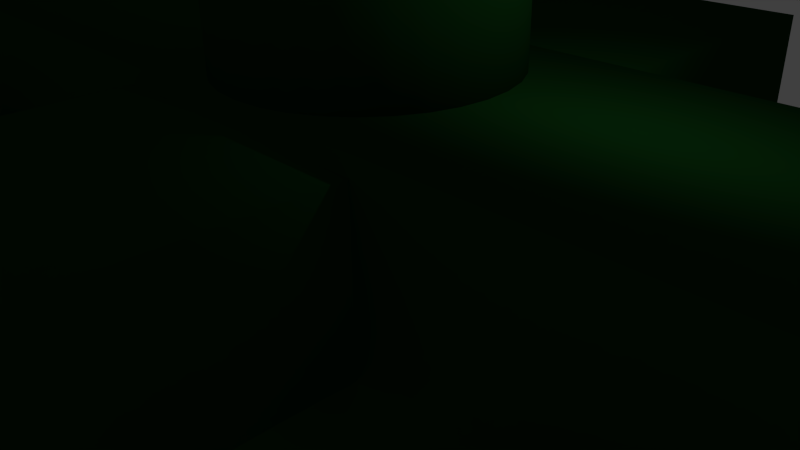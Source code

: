 # Source: buggy2.blend  (saved by Blender 2.73.0; exported with 4.5.12 LTS)
import bpy
from mathutils import Matrix  # noqa: F401  (used for matrix-valued properties, if any)

bpy.ops.wm.read_factory_settings(use_empty=True)
scene = bpy.context.scene
scene.name = 'Scene'

# ---- collections
col_collection_1 = bpy.data.collections.new('Collection 1'); scene.collection.children.link(col_collection_1)

# ---- materials (node trees are filled in below, after node groups)
mat_material_001 = bpy.data.materials.new('Material.001')
mat_material_001.alpha_threshold = 0.0
mat_material_001.use_transparent_shadow = False
mat_material_001.diffuse_color = (0.005622, 0.05222, 0.007671, 1.0)
mat_material_001.roughness = 0.5
mat_material_003 = bpy.data.materials.new('Material.003')
mat_material_003.alpha_threshold = 0.0
mat_material_003.use_transparent_shadow = False
mat_material_003.diffuse_color = (0.01467, 0.01467, 0.01467, 1.0)
mat_material_003.roughness = 0.5

# ---- material node trees

# ---- world
world_world = bpy.data.worlds.new('World'); scene.world = world_world
world_world.color = (0.05088, 0.05088, 0.05088)
world_world.use_sun_shadow = False
world_world.sun_shadow_jitter_overblur = 0.0
world_world.cycles.sampling_method = 'MANUAL'
world_world.cycles.sample_map_resolution = 256

# ---- cameras
cam_camera = bpy.data.cameras.new('Camera')
cam_camera.clip_end = 100.0
cam_camera.lens = 35.0
cam_camera.sensor_width = 32.0
cam_camera.sensor_height = 18.0
cam_camera.ortho_scale = 7.314
cam_camera.dof.focus_distance = 0.0
cam_camera.dof.aperture_fstop = 128.0

# ---- lights
light_lamp = bpy.data.lights.new('Lamp', 'POINT')
light_lamp.transmission_factor = 0.0
light_lamp.cutoff_distance = 30.0
light_lamp.energy = 100.0
light_lamp.shadow_buffer_clip_start = 1.001
light_lamp.shadow_soft_size = 0.1
light_lamp.shadow_maximum_resolution = 0.006
light_lamp.use_absolute_resolution = True
light_lamp.cycles.use_multiple_importance_sampling = False

# ---- meshes
me_cylinder_001 = bpy.data.meshes.new('Cylinder.001')
me_cylinder_001.from_pydata([(2.602, 1.0, 3.174), (2.602, 1.0, 5.174), (2.798, 0.9808, 3.174), (2.798, 0.9808, 5.174), (2.985, 0.9239, 3.174), (2.985, 0.9239, 5.174), (3.158, 0.8315, 3.174), (3.158, 0.8315, 5.174), (3.31, 0.7071, 3.174), (3.31, 0.7071, 5.174), (3.434, 0.5556, 3.174), (3.434, 0.5556, 5.174), (3.526, 0.3827, 3.174), (3.526, 0.3827, 5.174), (3.583, 0.1951, 3.174), (3.583, 0.1951, 5.174), (3.583, -0.1951, 3.174), (3.583, -0.1951, 5.174), (3.526, -0.3827, 3.174), (3.526, -0.3827, 5.174), (3.434, -0.5556, 3.174), (3.434, -0.5556, 5.174), (3.31, -0.7071, 3.174), (3.31, -0.7071, 5.174), (3.158, -0.8315, 3.174), (3.158, -0.8315, 5.174), (2.985, -0.9239, 3.174), (2.985, -0.9239, 5.174), (2.798, -0.9808, 3.174), (2.798, -0.9808, 5.174), (2.602, -1.0, 3.174), (2.602, -1.0, 5.174), (2.407, -0.9808, 3.174), (2.407, -0.9808, 5.174), (2.22, -0.9239, 3.174), (2.22, -0.9239, 5.174), (2.047, -0.8315, 3.174), (2.047, -0.8315, 5.174), (1.895, -0.7071, 3.174), (1.895, -0.7071, 5.174), (1.771, -0.5556, 3.174), (1.771, -0.5556, 5.174), (1.679, -0.3827, 3.174), (1.679, -0.3827, 5.174), (1.622, -0.1951, 3.174), (1.622, -0.1951, 5.174), (1.622, 0.1951, 3.174), (1.622, 0.1951, 5.174), (1.679, 0.3827, 3.174), (1.679, 0.3827, 5.174), (1.771, 0.5556, 3.174), (1.771, 0.5556, 5.174), (1.895, 0.7071, 3.174), (1.895, 0.7071, 5.174), (2.047, 0.8315, 3.174), (2.047, 0.8315, 5.174), (2.22, 0.9239, 3.174), (2.22, 0.9239, 5.174), (2.407, 0.9808, 3.174), (2.407, 0.9808, 5.174), (2.602, -1.0, 3.174), (2.602, -1.0, 5.174), (2.798, -0.9808, 3.174), (2.798, -0.9808, 5.174), (2.985, -0.9239, 3.174), (2.985, -0.9239, 5.174), (3.158, -0.8315, 3.174), (3.158, -0.8315, 5.174), (3.31, -0.7071, 3.174), (3.31, -0.7071, 5.174), (3.434, -0.5556, 3.174), (3.434, -0.5556, 5.174), (3.526, -0.3827, 3.174), (3.526, -0.3827, 5.174), (3.583, -0.1951, 3.174), (3.583, -0.1951, 5.174), (3.602, 0.0, 3.174), (3.602, 0.0, 5.174), (3.583, 0.1951, 3.174), (3.583, 0.1951, 5.174), (3.526, 0.3827, 3.174), (3.526, 0.3827, 5.174), (3.434, 0.5556, 3.174), (3.434, 0.5556, 5.174), (3.31, 0.7071, 3.174), (3.31, 0.7071, 5.174), (3.158, 0.8315, 3.174), (3.158, 0.8315, 5.174), (2.985, 0.9239, 3.174), (2.985, 0.9239, 5.174), (2.798, 0.9808, 3.174), (2.798, 0.9808, 5.174), (2.602, 1.0, 3.174), (2.602, 1.0, 5.174), (2.407, 0.9808, 3.174), (2.407, 0.9808, 5.174), (2.22, 0.9239, 3.174), (2.22, 0.9239, 5.174), (2.047, 0.8315, 3.174), (2.047, 0.8315, 5.174), (1.895, 0.7071, 3.174), (1.895, 0.7071, 5.174), (1.771, 0.5556, 3.174), (1.771, 0.5556, 5.174), (1.679, 0.3827, 3.174), (1.679, 0.3827, 5.174), (1.622, 0.1951, 3.174), (1.622, 0.1951, 5.174), (1.602, 0.0, 3.174), (1.602, 0.0, 5.174), (1.622, -0.1951, 3.174), (1.622, -0.1951, 5.174), (1.679, -0.3827, 3.174), (1.679, -0.3827, 5.174), (1.771, -0.5556, 3.174), (1.771, -0.5556, 5.174), (1.895, -0.7071, 3.174), (1.895, -0.7071, 5.174), (2.047, -0.8315, 3.174), (2.047, -0.8315, 5.174), (2.22, -0.9239, 3.174), (2.22, -0.9239, 5.174), (2.407, -0.9808, 3.174), (2.407, -0.9808, 5.174), (2.603, 1.0, -3.174), (2.603, 1.0, -5.174), (2.798, 0.9808, -3.174), (2.798, 0.9808, -5.174), (2.985, 0.9239, -3.174), (2.985, 0.9239, -5.174), (3.158, 0.8315, -3.174), (3.158, 0.8315, -5.174), (3.31, 0.7071, -3.174), (3.31, 0.7071, -5.174), (3.434, 0.5556, -3.174), (3.434, 0.5556, -5.174), (3.526, 0.3827, -3.174), (3.526, 0.3827, -5.174), (3.583, 0.1951, -3.174), (3.583, 0.1951, -5.174), (3.583, -0.1951, -3.174), (3.583, -0.1951, -5.174), (3.526, -0.3827, -3.174), (3.526, -0.3827, -5.174), (3.434, -0.5556, -3.174), (3.434, -0.5556, -5.174), (3.31, -0.7071, -3.174), (3.31, -0.7071, -5.174), (3.158, -0.8315, -3.174), (3.158, -0.8315, -5.174), (2.985, -0.9239, -3.174), (2.985, -0.9239, -5.174), (2.798, -0.9808, -3.174), (2.798, -0.9808, -5.174), (2.602, -1.0, -3.174), (2.602, -1.0, -5.174), (2.407, -0.9808, -3.174), (2.407, -0.9808, -5.174), (2.22, -0.9239, -3.174), (2.22, -0.9239, -5.174), (2.047, -0.8315, -3.174), (2.047, -0.8315, -5.174), (1.895, -0.7071, -3.174), (1.895, -0.7071, -5.174), (1.771, -0.5556, -3.174), (1.771, -0.5556, -5.174), (1.679, -0.3827, -3.174), (1.679, -0.3827, -5.174), (1.622, -0.1951, -3.174), (1.622, -0.1951, -5.174), (1.622, 0.1951, -3.174), (1.622, 0.1951, -5.174), (1.679, 0.3827, -3.174), (1.679, 0.3827, -5.174), (1.771, 0.5556, -3.174), (1.771, 0.5556, -5.174), (1.895, 0.7071, -3.174), (1.895, 0.7071, -5.174), (2.047, 0.8315, -3.174), (2.047, 0.8315, -5.174), (2.22, 0.9239, -3.174), (2.22, 0.9239, -5.174), (2.407, 0.9808, -3.174), (2.407, 0.9808, -5.174), (2.603, -1.0, -3.174), (2.603, -1.0, -5.174), (2.798, -0.9808, -3.174), (2.798, -0.9808, -5.174), (2.985, -0.9239, -3.174), (2.985, -0.9239, -5.174), (3.158, -0.8315, -3.174), (3.158, -0.8315, -5.174), (3.31, -0.7071, -3.174), (3.31, -0.7071, -5.174), (3.434, -0.5556, -3.174), (3.434, -0.5556, -5.174), (3.526, -0.3827, -3.174), (3.526, -0.3827, -5.174), (3.583, -0.1951, -3.174), (3.583, -0.1951, -5.174), (3.603, -1.37e-08, -3.174), (3.603, -1.049e-07, -5.174), (3.583, 0.1951, -3.174), (3.583, 0.1951, -5.174), (3.526, 0.3827, -3.174), (3.526, 0.3827, -5.174), (3.434, 0.5556, -3.174), (3.434, 0.5556, -5.174), (3.31, 0.7071, -3.174), (3.31, 0.7071, -5.174), (3.158, 0.8315, -3.174), (3.158, 0.8315, -5.174), (2.985, 0.9239, -3.174), (2.985, 0.9239, -5.174), (2.798, 0.9808, -3.174), (2.798, 0.9808, -5.174), (2.602, 1.0, -3.174), (2.602, 1.0, -5.174), (2.407, 0.9808, -3.174), (2.407, 0.9808, -5.174), (2.22, 0.9239, -3.174), (2.22, 0.9239, -5.174), (2.047, 0.8315, -3.174), (2.047, 0.8315, -5.174), (1.895, 0.7071, -3.174), (1.895, 0.7071, -5.174), (1.771, 0.5556, -3.174), (1.771, 0.5556, -5.174), (1.679, 0.3827, -3.174), (1.679, 0.3827, -5.174), (1.622, 0.1951, -3.174), (1.622, 0.1951, -5.174), (1.603, 4.591e-08, -3.174), (1.603, -4.53e-08, -5.174), (1.622, -0.1951, -3.174), (1.622, -0.1951, -5.174), (1.679, -0.3827, -3.174), (1.679, -0.3827, -5.174), (1.771, -0.5556, -3.174), (1.771, -0.5556, -5.174), (1.895, -0.7071, -3.174), (1.895, -0.7071, -5.174), (2.047, -0.8315, -3.174), (2.047, -0.8315, -5.174), (2.22, -0.9239, -3.174), (2.22, -0.9239, -5.174), (2.407, -0.9808, -3.174), (2.407, -0.9808, -5.174), (-2.602, 1.0, -3.174), (-2.602, 1.0, -5.174), (-2.798, 0.9808, -3.174), (-2.798, 0.9808, -5.174), (-2.985, 0.9239, -3.174), (-2.985, 0.9239, -5.174), (-3.158, 0.8315, -3.174), (-3.158, 0.8315, -5.174), (-3.31, 0.7071, -3.174), (-3.31, 0.7071, -5.174), (-3.434, 0.5556, -3.174), (-3.434, 0.5556, -5.174), (-3.526, 0.3827, -3.174), (-3.526, 0.3827, -5.174), (-3.583, 0.1951, -3.174), (-3.583, 0.1951, -5.174), (-3.583, -0.1951, -3.174), (-3.583, -0.1951, -5.174), (-3.526, -0.3827, -3.174), (-3.526, -0.3827, -5.174), (-3.434, -0.5556, -3.174), (-3.434, -0.5556, -5.174), (-3.31, -0.7071, -3.174), (-3.31, -0.7071, -5.174), (-3.158, -0.8315, -3.174), (-3.158, -0.8315, -5.174), (-2.985, -0.9239, -3.174), (-2.985, -0.9239, -5.174), (-2.798, -0.9808, -3.174), (-2.798, -0.9808, -5.174), (-2.602, -1.0, -3.174), (-2.602, -1.0, -5.174), (-2.407, -0.9808, -3.174), (-2.407, -0.9808, -5.174), (-2.22, -0.9239, -3.174), (-2.22, -0.9239, -5.174), (-2.047, -0.8315, -3.174), (-2.047, -0.8315, -5.174), (-1.895, -0.7071, -3.174), (-1.895, -0.7071, -5.174), (-1.771, -0.5556, -3.174), (-1.771, -0.5556, -5.174), (-1.679, -0.3827, -3.174), (-1.679, -0.3827, -5.174), (-1.622, -0.1951, -3.174), (-1.622, -0.1951, -5.174), (-1.622, 0.1951, -3.174), (-1.622, 0.1951, -5.174), (-1.679, 0.3827, -3.174), (-1.679, 0.3827, -5.174), (-1.771, 0.5556, -3.174), (-1.771, 0.5556, -5.174), (-1.895, 0.7071, -3.174), (-1.895, 0.7071, -5.174), (-2.047, 0.8315, -3.174), (-2.047, 0.8315, -5.174), (-2.22, 0.9239, -3.174), (-2.22, 0.9239, -5.174), (-2.407, 0.9808, -3.174), (-2.407, 0.9808, -5.174), (-2.602, -1.0, -3.174), (-2.602, -1.0, -5.174), (-2.798, -0.9808, -3.174), (-2.798, -0.9808, -5.174), (-2.985, -0.9239, -3.174), (-2.985, -0.9239, -5.174), (-3.158, -0.8315, -3.174), (-3.158, -0.8315, -5.174), (-3.31, -0.7071, -3.174), (-3.31, -0.7071, -5.174), (-3.434, -0.5556, -3.174), (-3.434, -0.5556, -5.174), (-3.526, -0.3827, -3.174), (-3.526, -0.3827, -5.174), (-3.583, -0.1951, -3.174), (-3.583, -0.1951, -5.174), (-3.602, -1.627e-07, -3.174), (-3.602, -2.539e-07, -5.174), (-3.583, 0.1951, -3.174), (-3.583, 0.1951, -5.174), (-3.526, 0.3827, -3.174), (-3.526, 0.3827, -5.174), (-3.434, 0.5556, -3.174), (-3.434, 0.5556, -5.174), (-3.31, 0.7071, -3.174), (-3.31, 0.7071, -5.174), (-3.158, 0.8315, -3.174), (-3.158, 0.8315, -5.174), (-2.985, 0.9239, -3.174), (-2.985, 0.9239, -5.174), (-2.798, 0.9808, -3.174), (-2.798, 0.9808, -5.174), (-2.602, 1.0, -3.174), (-2.602, 1.0, -5.174), (-2.407, 0.9808, -3.174), (-2.407, 0.9808, -5.174), (-2.22, 0.9239, -3.174), (-2.22, 0.9239, -5.174), (-2.047, 0.8315, -3.174), (-2.047, 0.8315, -5.174), (-1.895, 0.7071, -3.174), (-1.895, 0.7071, -5.174), (-1.771, 0.5556, -3.174), (-1.771, 0.5556, -5.174), (-1.679, 0.3827, -3.174), (-1.679, 0.3827, -5.174), (-1.622, 0.1951, -3.174), (-1.622, 0.1951, -5.174), (-1.602, -1.031e-07, -3.174), (-1.602, -1.943e-07, -5.174), (-1.622, -0.1951, -3.174), (-1.622, -0.1951, -5.174), (-1.679, -0.3827, -3.174), (-1.679, -0.3827, -5.174), (-1.771, -0.5556, -3.174), (-1.771, -0.5556, -5.174), (-1.895, -0.7071, -3.174), (-1.895, -0.7071, -5.174), (-2.047, -0.8315, -3.174), (-2.047, -0.8315, -5.174), (-2.22, -0.9239, -3.174), (-2.22, -0.9239, -5.174), (-2.407, -0.9808, -3.174), (-2.407, -0.9808, -5.174), (-2.602, 1.0, 3.174), (-2.602, 1.0, 5.174), (-2.798, 0.9808, 3.174), (-2.798, 0.9808, 5.174), (-2.985, 0.9239, 3.174), (-2.985, 0.9239, 5.174), (-3.158, 0.8315, 3.174), (-3.158, 0.8315, 5.174), (-3.31, 0.7071, 3.174), (-3.31, 0.7071, 5.174), (-3.434, 0.5556, 3.174), (-3.434, 0.5556, 5.174), (-3.526, 0.3827, 3.174), (-3.526, 0.3827, 5.174), (-3.583, 0.1951, 3.174), (-3.583, 0.1951, 5.174), (-3.583, -0.1951, 3.174), (-3.583, -0.1951, 5.174), (-3.526, -0.3827, 3.174), (-3.526, -0.3827, 5.174), (-3.434, -0.5556, 3.174), (-3.434, -0.5556, 5.174), (-3.31, -0.7071, 3.174), (-3.31, -0.7071, 5.174), (-3.158, -0.8315, 3.174), (-3.158, -0.8315, 5.174), (-2.985, -0.9239, 3.174), (-2.985, -0.9239, 5.174), (-2.798, -0.9808, 3.174), (-2.798, -0.9808, 5.174), (-2.602, -1.0, 3.174), (-2.602, -1.0, 5.174), (-2.407, -0.9808, 3.174), (-2.407, -0.9808, 5.174), (-2.22, -0.9239, 3.174), (-2.22, -0.9239, 5.174), (-2.047, -0.8315, 3.174), (-2.047, -0.8315, 5.174), (-1.895, -0.7071, 3.174), (-1.895, -0.7071, 5.174), (-1.771, -0.5556, 3.174), (-1.771, -0.5556, 5.174), (-1.679, -0.3827, 3.174), (-1.679, -0.3827, 5.174), (-1.622, -0.1951, 3.174), (-1.622, -0.1951, 5.174), (-1.622, 0.1951, 3.174), (-1.622, 0.1951, 5.174), (-1.679, 0.3827, 3.174), (-1.679, 0.3827, 5.174), (-1.771, 0.5556, 3.174), (-1.771, 0.5556, 5.174), (-1.895, 0.7071, 3.174), (-1.895, 0.7071, 5.174), (-2.047, 0.8315, 3.174), (-2.047, 0.8315, 5.174), (-2.22, 0.9239, 3.174), (-2.22, 0.9239, 5.174), (-2.407, 0.9808, 3.174), (-2.407, 0.9808, 5.174), (-2.602, -1.0, 3.174), (-2.602, -1.0, 5.174), (-2.798, -0.9808, 3.174), (-2.798, -0.9808, 5.174), (-2.985, -0.9239, 3.174), (-2.985, -0.9239, 5.174), (-3.158, -0.8315, 3.174), (-3.158, -0.8315, 5.174), (-3.31, -0.7071, 3.174), (-3.31, -0.7071, 5.174), (-3.434, -0.5556, 3.174), (-3.434, -0.5556, 5.174), (-3.526, -0.3827, 3.174), (-3.526, -0.3827, 5.174), (-3.583, -0.1951, 3.174), (-3.583, -0.1951, 5.174), (-3.602, 9.454e-16, 3.174), (-3.602, 4.498e-15, 5.174), (-3.583, 0.1951, 3.174), (-3.583, 0.1951, 5.174), (-3.526, 0.3827, 3.174), (-3.526, 0.3827, 5.174), (-3.434, 0.5556, 3.174), (-3.434, 0.5556, 5.174), (-3.31, 0.7071, 3.174), (-3.31, 0.7071, 5.174), (-3.158, 0.8315, 3.174), (-3.158, 0.8315, 5.174), (-2.985, 0.9239, 3.174), (-2.985, 0.9239, 5.174), (-2.798, 0.9808, 3.174), (-2.798, 0.9808, 5.174), (-2.602, 1.0, 3.174), (-2.602, 1.0, 5.174), (-2.407, 0.9808, 3.174), (-2.407, 0.9808, 5.174), (-2.22, 0.9239, 3.174), (-2.22, 0.9239, 5.174), (-2.047, 0.8315, 3.174), (-2.047, 0.8315, 5.174), (-1.895, 0.7071, 3.174), (-1.895, 0.7071, 5.174), (-1.771, 0.5556, 3.174), (-1.771, 0.5556, 5.174), (-1.679, 0.3827, 3.174), (-1.679, 0.3827, 5.174), (-1.622, 0.1951, 3.174), (-1.622, 0.1951, 5.174), (-1.602, 3.551e-15, 3.174), (-1.602, 7.104e-15, 5.174), (-1.622, -0.1951, 3.174), (-1.622, -0.1951, 5.174), (-1.679, -0.3827, 3.174), (-1.679, -0.3827, 5.174), (-1.771, -0.5556, 3.174), (-1.771, -0.5556, 5.174), (-1.895, -0.7071, 3.174), (-1.895, -0.7071, 5.174), (-2.047, -0.8315, 3.174), (-2.047, -0.8315, 5.174), (-2.22, -0.9239, 3.174), (-2.22, -0.9239, 5.174), (-2.407, -0.9808, 3.174), (-2.407, -0.9808, 5.174), (-0.7781, 0.4314, 6.027), (-0.7781, 0.4314, -6.027), (0.7781, 0.4314, -6.027), (0.7781, 0.4314, 6.027), (-0.7781, 1.307, 6.027), (-0.7781, 1.307, -6.027), (0.7781, 1.307, -6.027), (0.7781, 1.307, 6.027), (-2.924, -0.5879, 1.757), (-2.924, -0.5879, -1.757), (2.924, -0.5879, -1.757), (2.924, -0.5879, 1.757), (-2.924, 1.402, 1.757), (-2.924, 1.402, -1.757), (2.924, 1.402, -1.757), (2.924, 1.402, 1.757), (1.719e-07, 1.008, -1.645), (1.282e-07, 2.474, -1.645), (0.1431, 1.008, -1.614), (0.1431, 2.474, -1.614), (0.2806, 1.008, -1.52), (0.2806, 2.474, -1.52), (0.4074, 1.008, -1.368), (0.4074, 2.474, -1.368), (0.5185, 1.008, -1.163), (0.5185, 2.474, -1.163), (0.6097, 1.008, -0.9141), (0.6097, 2.474, -0.9141), (0.6775, 1.008, -0.6296), (0.6775, 2.474, -0.6296), (0.7192, 1.008, -0.321), (0.7192, 2.474, -0.321), (0.7333, 1.008, 1.694e-07), (0.7333, 2.474, 1.236e-07), (0.7192, 1.008, 0.321), (0.7192, 2.474, 0.321), (0.6775, 1.008, 0.6296), (0.6775, 2.474, 0.6296), (0.6097, 1.008, 0.9141), (0.6097, 2.474, 0.9141), (0.5185, 1.008, 1.163), (0.5185, 2.474, 1.163), (0.4074, 1.008, 1.368), (0.4074, 2.474, 1.368), (0.2806, 1.008, 1.52), (0.2806, 2.474, 1.52), (0.1431, 1.008, 1.614), (0.1431, 2.474, 1.614), (-6.705e-08, 1.008, 1.645), (-1.108e-07, 2.474, 1.645), (-0.1431, 1.008, 1.614), (-0.1431, 2.474, 1.614), (-0.2806, 1.008, 1.52), (-0.2806, 2.474, 1.52), (-0.4074, 1.008, 1.368), (-0.4074, 2.474, 1.368), (-0.5185, 1.008, 1.163), (-0.5185, 2.474, 1.163), (-0.6097, 1.008, 0.9141), (-0.6097, 2.474, 0.9141), (-0.6775, 1.008, 0.6296), (-0.6775, 2.474, 0.6296), (-0.7192, 1.008, 0.321), (-0.7192, 2.474, 0.321), (-0.7333, 1.008, -1.148e-06), (-0.7333, 2.474, -1.194e-06), (-0.7192, 1.008, -0.321), (-0.7192, 2.474, -0.321), (-0.6775, 1.008, -0.6296), (-0.6775, 2.474, -0.6296), (-0.6097, 1.008, -0.9141), (-0.6097, 2.474, -0.9141), (-0.5185, 1.008, -1.163), (-0.5185, 2.474, -1.163), (-0.4074, 1.008, -1.368), (-0.4074, 2.474, -1.368), (-0.2806, 1.008, -1.52), (-0.2806, 2.474, -1.52), (-0.1431, 1.008, -1.614), (-0.1431, 2.474, -1.614)], [], [(0, 1, 3, 2), (2, 3, 5, 4), (4, 5, 7, 6), (6, 7, 9, 8), (8, 9, 11, 10), (10, 11, 13, 12), (12, 13, 15, 14), (14, 15, 77, 76), (76, 77, 17, 16), (16, 17, 19, 18), (18, 19, 21, 20), (20, 21, 23, 22), (22, 23, 25, 24), (24, 25, 27, 26), (26, 27, 29, 28), (28, 29, 31, 30), (30, 31, 33, 32), (32, 33, 35, 34), (34, 35, 37, 36), (36, 37, 39, 38), (38, 39, 41, 40), (40, 41, 43, 42), (42, 43, 45, 44), (44, 45, 109, 108), (108, 109, 47, 46), (46, 47, 49, 48), (48, 49, 51, 50), (50, 51, 53, 52), (52, 53, 55, 54), (54, 55, 57, 56), (3, 1, 59, 57, 55, 53, 51, 49, 47, 109, 45, 43, 41, 39, 37, 35, 33, 31, 29, 27, 25, 23, 21, 19, 17, 77, 15, 13, 11, 9, 7, 5), (58, 59, 1, 0), (56, 57, 59, 58), (0, 2, 4, 6, 8, 10, 12, 14, 76, 16, 18, 20, 22, 24, 26, 28, 30, 32, 34, 36, 38, 40, 42, 44, 108, 46, 48, 50, 52, 54, 56, 58), (60, 62, 63, 61), (62, 64, 65, 63), (64, 66, 67, 65), (66, 68, 69, 67), (68, 70, 71, 69), (70, 72, 73, 71), (72, 74, 75, 73), (74, 76, 77, 75), (76, 78, 79, 77), (78, 80, 81, 79), (80, 82, 83, 81), (82, 84, 85, 83), (84, 86, 87, 85), (86, 88, 89, 87), (88, 90, 91, 89), (90, 92, 93, 91), (92, 94, 95, 93), (94, 96, 97, 95), (96, 98, 99, 97), (98, 100, 101, 99), (100, 102, 103, 101), (102, 104, 105, 103), (104, 106, 107, 105), (106, 108, 109, 107), (108, 110, 111, 109), (110, 112, 113, 111), (112, 114, 115, 113), (114, 116, 117, 115), (116, 118, 119, 117), (118, 120, 121, 119), (63, 65, 67, 69, 71, 73, 75, 77, 79, 81, 83, 85, 87, 89, 91, 93, 95, 97, 99, 101, 103, 105, 107, 109, 111, 113, 115, 117, 119, 121, 123, 61), (122, 60, 61, 123), (120, 122, 123, 121), (60, 122, 120, 118, 116, 114, 112, 110, 108, 106, 104, 102, 100, 98, 96, 94, 92, 90, 88, 86, 84, 82, 80, 78, 76, 74, 72, 70, 68, 66, 64, 62), (124, 126, 127, 125), (126, 128, 129, 127), (128, 130, 131, 129), (130, 132, 133, 131), (132, 134, 135, 133), (134, 136, 137, 135), (136, 138, 139, 137), (138, 200, 201, 139), (200, 140, 141, 201), (140, 142, 143, 141), (142, 144, 145, 143), (144, 146, 147, 145), (146, 148, 149, 147), (148, 150, 151, 149), (150, 152, 153, 151), (152, 154, 155, 153), (154, 156, 157, 155), (156, 158, 159, 157), (158, 160, 161, 159), (160, 162, 163, 161), (162, 164, 165, 163), (164, 166, 167, 165), (166, 168, 169, 167), (168, 232, 233, 169), (232, 170, 171, 233), (170, 172, 173, 171), (172, 174, 175, 173), (174, 176, 177, 175), (176, 178, 179, 177), (178, 180, 181, 179), (127, 129, 131, 133, 135, 137, 139, 201, 141, 143, 145, 147, 149, 151, 153, 155, 157, 159, 161, 163, 165, 167, 169, 233, 171, 173, 175, 177, 179, 181, 183, 125), (182, 124, 125, 183), (180, 182, 183, 181), (124, 182, 180, 178, 176, 174, 172, 170, 232, 168, 166, 164, 162, 160, 158, 156, 154, 152, 150, 148, 146, 144, 142, 140, 200, 138, 136, 134, 132, 130, 128, 126), (184, 185, 187, 186), (186, 187, 189, 188), (188, 189, 191, 190), (190, 191, 193, 192), (192, 193, 195, 194), (194, 195, 197, 196), (196, 197, 199, 198), (198, 199, 201, 200), (200, 201, 203, 202), (202, 203, 205, 204), (204, 205, 207, 206), (206, 207, 209, 208), (208, 209, 211, 210), (210, 211, 213, 212), (212, 213, 215, 214), (214, 215, 217, 216), (216, 217, 219, 218), (218, 219, 221, 220), (220, 221, 223, 222), (222, 223, 225, 224), (224, 225, 227, 226), (226, 227, 229, 228), (228, 229, 231, 230), (230, 231, 233, 232), (232, 233, 235, 234), (234, 235, 237, 236), (236, 237, 239, 238), (238, 239, 241, 240), (240, 241, 243, 242), (242, 243, 245, 244), (187, 185, 247, 245, 243, 241, 239, 237, 235, 233, 231, 229, 227, 225, 223, 221, 219, 217, 215, 213, 211, 209, 207, 205, 203, 201, 199, 197, 195, 193, 191, 189), (246, 247, 185, 184), (244, 245, 247, 246), (184, 186, 188, 190, 192, 194, 196, 198, 200, 202, 204, 206, 208, 210, 212, 214, 216, 218, 220, 222, 224, 226, 228, 230, 232, 234, 236, 238, 240, 242, 244, 246), (248, 249, 251, 250), (250, 251, 253, 252), (252, 253, 255, 254), (254, 255, 257, 256), (256, 257, 259, 258), (258, 259, 261, 260), (260, 261, 263, 262), (262, 263, 325, 324), (324, 325, 265, 264), (264, 265, 267, 266), (266, 267, 269, 268), (268, 269, 271, 270), (270, 271, 273, 272), (272, 273, 275, 274), (274, 275, 277, 276), (276, 277, 279, 278), (278, 279, 281, 280), (280, 281, 283, 282), (282, 283, 285, 284), (284, 285, 287, 286), (286, 287, 289, 288), (288, 289, 291, 290), (290, 291, 293, 292), (292, 293, 357, 356), (356, 357, 295, 294), (294, 295, 297, 296), (296, 297, 299, 298), (298, 299, 301, 300), (300, 301, 303, 302), (302, 303, 305, 304), (251, 249, 307, 305, 303, 301, 299, 297, 295, 357, 293, 291, 289, 287, 285, 283, 281, 279, 277, 275, 273, 271, 269, 267, 265, 325, 263, 261, 259, 257, 255, 253), (306, 307, 249, 248), (304, 305, 307, 306), (248, 250, 252, 254, 256, 258, 260, 262, 324, 264, 266, 268, 270, 272, 274, 276, 278, 280, 282, 284, 286, 288, 290, 292, 356, 294, 296, 298, 300, 302, 304, 306), (308, 310, 311, 309), (310, 312, 313, 311), (312, 314, 315, 313), (314, 316, 317, 315), (316, 318, 319, 317), (318, 320, 321, 319), (320, 322, 323, 321), (322, 324, 325, 323), (324, 326, 327, 325), (326, 328, 329, 327), (328, 330, 331, 329), (330, 332, 333, 331), (332, 334, 335, 333), (334, 336, 337, 335), (336, 338, 339, 337), (338, 340, 341, 339), (340, 342, 343, 341), (342, 344, 345, 343), (344, 346, 347, 345), (346, 348, 349, 347), (348, 350, 351, 349), (350, 352, 353, 351), (352, 354, 355, 353), (354, 356, 357, 355), (356, 358, 359, 357), (358, 360, 361, 359), (360, 362, 363, 361), (362, 364, 365, 363), (364, 366, 367, 365), (366, 368, 369, 367), (311, 313, 315, 317, 319, 321, 323, 325, 327, 329, 331, 333, 335, 337, 339, 341, 343, 345, 347, 349, 351, 353, 355, 357, 359, 361, 363, 365, 367, 369, 371, 309), (370, 308, 309, 371), (368, 370, 371, 369), (308, 370, 368, 366, 364, 362, 360, 358, 356, 354, 352, 350, 348, 346, 344, 342, 340, 338, 336, 334, 332, 330, 328, 326, 324, 322, 320, 318, 316, 314, 312, 310), (372, 374, 375, 373), (374, 376, 377, 375), (376, 378, 379, 377), (378, 380, 381, 379), (380, 382, 383, 381), (382, 384, 385, 383), (384, 386, 387, 385), (386, 448, 449, 387), (448, 388, 389, 449), (388, 390, 391, 389), (390, 392, 393, 391), (392, 394, 395, 393), (394, 396, 397, 395), (396, 398, 399, 397), (398, 400, 401, 399), (400, 402, 403, 401), (402, 404, 405, 403), (404, 406, 407, 405), (406, 408, 409, 407), (408, 410, 411, 409), (410, 412, 413, 411), (412, 414, 415, 413), (414, 416, 417, 415), (416, 480, 481, 417), (480, 418, 419, 481), (418, 420, 421, 419), (420, 422, 423, 421), (422, 424, 425, 423), (424, 426, 427, 425), (426, 428, 429, 427), (375, 377, 379, 381, 383, 385, 387, 449, 389, 391, 393, 395, 397, 399, 401, 403, 405, 407, 409, 411, 413, 415, 417, 481, 419, 421, 423, 425, 427, 429, 431, 373), (430, 372, 373, 431), (428, 430, 431, 429), (372, 430, 428, 426, 424, 422, 420, 418, 480, 416, 414, 412, 410, 408, 406, 404, 402, 400, 398, 396, 394, 392, 390, 388, 448, 386, 384, 382, 380, 378, 376, 374), (432, 433, 435, 434), (434, 435, 437, 436), (436, 437, 439, 438), (438, 439, 441, 440), (440, 441, 443, 442), (442, 443, 445, 444), (444, 445, 447, 446), (446, 447, 449, 448), (448, 449, 451, 450), (450, 451, 453, 452), (452, 453, 455, 454), (454, 455, 457, 456), (456, 457, 459, 458), (458, 459, 461, 460), (460, 461, 463, 462), (462, 463, 465, 464), (464, 465, 467, 466), (466, 467, 469, 468), (468, 469, 471, 470), (470, 471, 473, 472), (472, 473, 475, 474), (474, 475, 477, 476), (476, 477, 479, 478), (478, 479, 481, 480), (480, 481, 483, 482), (482, 483, 485, 484), (484, 485, 487, 486), (486, 487, 489, 488), (488, 489, 491, 490), (490, 491, 493, 492), (435, 433, 495, 493, 491, 489, 487, 485, 483, 481, 479, 477, 475, 473, 471, 469, 467, 465, 463, 461, 459, 457, 455, 453, 451, 449, 447, 445, 443, 441, 439, 437), (494, 495, 433, 432), (492, 493, 495, 494), (432, 434, 436, 438, 440, 442, 444, 446, 448, 450, 452, 454, 456, 458, 460, 462, 464, 466, 468, 470, 472, 474, 476, 478, 480, 482, 484, 486, 488, 490, 492, 494), (500, 501, 497, 496), (501, 502, 498, 497), (502, 503, 499, 498), (503, 500, 496, 499), (496, 497, 498, 499), (503, 502, 501, 500), (508, 509, 505, 504), (509, 510, 506, 505), (510, 511, 507, 506), (511, 508, 504, 507), (504, 505, 506, 507), (511, 510, 509, 508), (512, 513, 515, 514), (514, 515, 517, 516), (516, 517, 519, 518), (518, 519, 521, 520), (520, 521, 523, 522), (522, 523, 525, 524), (524, 525, 527, 526), (526, 527, 529, 528), (528, 529, 531, 530), (530, 531, 533, 532), (532, 533, 535, 534), (534, 535, 537, 536), (536, 537, 539, 538), (538, 539, 541, 540), (540, 541, 543, 542), (542, 543, 545, 544), (544, 545, 547, 546), (546, 547, 549, 548), (548, 549, 551, 550), (550, 551, 553, 552), (552, 553, 555, 554), (554, 555, 557, 556), (556, 557, 559, 558), (558, 559, 561, 560), (560, 561, 563, 562), (562, 563, 565, 564), (564, 565, 567, 566), (566, 567, 569, 568), (568, 569, 571, 570), (570, 571, 573, 572), (515, 513, 575, 573, 571, 569, 567, 565, 563, 561, 559, 557, 555, 553, 551, 549, 547, 545, 543, 541, 539, 537, 535, 533, 531, 529, 527, 525, 523, 521, 519, 517), (574, 575, 513, 512), (572, 573, 575, 574), (512, 514, 516, 518, 520, 522, 524, 526, 528, 530, 532, 534, 536, 538, 540, 542, 544, 546, 548, 550, 552, 554, 556, 558, 560, 562, 564, 566, 568, 570, 572, 574)])
me_cylinder_001.polygons.foreach_set('use_smooth', [True] * 318)
me_cylinder_001.polygons.foreach_set('material_index', [1, 1, 1, 1, 1, 1, 1, 1, 1, 1, 1, 1, 1, 1, 1, 1, 1, 1, 1, 1, 1, 1, 1, 1, 1, 1, 1, 1, 1, 1, 1, 1, 1, 1, 1, 1, 1, 1, 1, 1, 1, 1, 1, 1, 1, 1, 1, 1, 1, 1, 1, 1, 1, 1, 1, 1, 1, 1, 1, 1, 1, 1, 1, 1, 1, 1, 1, 1, 1, 1, 1, 1, 1, 1, 1, 1, 1, 1, 1, 1, 1, 1, 1, 1, 1, 1, 1, 1, 1, 1, 1, 1, 1, 1, 1, 1, 1, 1, 1, 1, 1, 1, 1, 1, 1, 1, 1, 1, 1, 1, 1, 1, 1, 1, 1, 1, 1, 1, 1, 1, 1, 1, 1, 1, 1, 1, 1, 1, 1, 1, 1, 1, 1, 1, 1, 1, 1, 1, 1, 1, 1, 1, 1, 1, 1, 1, 1, 1, 1, 1, 1, 1, 1, 1, 1, 1, 1, 1, 1, 1, 1, 1, 1, 1, 1, 1, 1, 1, 1, 1, 1, 1, 1, 1, 1, 1, 1, 1, 1, 1, 1, 1, 1, 1, 1, 1, 1, 1, 1, 1, 1, 1, 1, 1, 1, 1, 1, 1, 1, 1, 1, 1, 1, 1, 1, 1, 1, 1, 1, 1, 1, 1, 1, 1, 1, 1, 1, 1, 1, 1, 1, 1, 1, 1, 1, 1, 1, 1, 1, 1, 1, 1, 1, 1, 1, 1, 1, 1, 1, 1, 1, 1, 1, 1, 1, 1, 1, 1, 1, 1, 1, 1, 1, 1, 1, 1, 1, 1, 1, 1, 1, 1, 1, 1, 1, 1, 1, 1, 1, 1, 1, 1, 0, 0, 0, 0, 0, 0, 0, 0, 0, 0, 0, 0, 0, 0, 0, 0, 0, 0, 0, 0, 0, 0, 0, 0, 0, 0, 0, 0, 0, 0, 0, 0, 0, 0, 0, 0, 0, 0, 0, 0, 0, 0, 0, 0, 0, 0])
_uv = me_cylinder_001.uv_layers.new(name='UVMap')
_uv.uv.foreach_set('vector', [0.8297, 0.3237, 0.8297, 0.2158, 0.8402, 0.2158, 0.8402, 0.3237, 0.8682, 0.7862, 0.8682, 0.8941, 0.8581, 0.8941, 0.8581, 0.7862, 0.96, 0.3239, 0.96, 0.216, 0.9693, 0.216, 0.9693, 0.3239, 0.7992, 0.8921, 0.7992, 1.0, 0.7911, 1.0, 0.7911, 0.8921, 0.9857, 0.2163, 0.9857, 0.3241, 0.9775, 0.324, 0.9775, 0.2161, 0.3211, 0.9452, 0.3211, 0.8373, 0.3304, 0.8374, 0.3304, 0.9453, 0.7191, 0.7843, 0.7191, 0.8921, 0.7089, 0.892, 0.7089, 0.7842, 0.8508, 0.1079, 0.8508, 0.2158, 0.8402, 0.2157, 0.8402, 0.1079, 0.8824, 0.1079, 0.8824, 0.2157, 0.8719, 0.2158, 0.8719, 0.1079, 0.6886, 0.7842, 0.6886, 0.892, 0.6785, 0.8921, 0.6785, 0.7843, 0.9226, 0.216, 0.9226, 0.3238, 0.9133, 0.324, 0.9133, 0.2161, 0.9775, 0.1081, 0.9775, 0.2159, 0.9693, 0.2161, 0.9693, 0.1083, 0.6886, 1.0, 0.6886, 0.8921, 0.6968, 0.8921, 0.6968, 1.0, 0.03738, 0.9536, 0.03738, 0.8457, 0.04673, 0.8457, 0.04673, 0.9536, 0.2561, 0.9098, 0.2561, 0.8019, 0.2663, 0.8019, 0.2663, 0.9098, 0.3421, 0.8373, 0.3421, 0.7294, 0.3527, 0.7294, 0.3527, 0.8373, 0.4826, 0.6768, 0.4826, 0.7847, 0.472, 0.7847, 0.472, 0.6768, 0.2663, 0.9098, 0.2663, 0.8019, 0.2764, 0.8019, 0.2764, 0.9098, 0.9754, 0.5706, 0.9754, 0.6785, 0.9661, 0.6785, 0.9661, 0.5706, 0.7456, 0.8921, 0.7456, 1.0, 0.7374, 1.0, 0.7374, 0.8921, 0.9775, 0.0, 0.9775, 0.1079, 0.9693, 0.108, 0.9693, 0.0001754, 0.9319, 0.0, 0.9319, 0.1079, 0.9226, 0.108, 0.9226, 0.0001304, 0.6379, 0.7842, 0.6379, 0.892, 0.6278, 0.8921, 0.6278, 0.7843, 0.5459, 0.7842, 0.5459, 0.892, 0.5353, 0.8921, 0.5353, 0.7842, 0.3105, 0.7582, 0.3105, 0.8661, 0.3, 0.866, 0.3, 0.7582, 0.7708, 0.7843, 0.7708, 0.8921, 0.7606, 0.892, 0.7606, 0.7842, 0.9413, 0.0001304, 0.9413, 0.108, 0.9319, 0.1079, 0.9319, 0.0, 0.9992, 0.7864, 0.9992, 0.8942, 0.991, 0.8941, 0.991, 0.7862, 0.5954, 0.8921, 0.5954, 1.0, 0.5872, 1.0, 0.5872, 0.8921, 0.03738, 0.8457, 0.03738, 0.9536, 0.02804, 0.9536, 0.02804, 0.8457, 0.4621, 0.6883, 0.4641, 0.6987, 0.4641, 0.7093, 0.4621, 0.7196, 0.458, 0.7294, 0.4521, 0.7382, 0.4446, 0.7457, 0.4358, 0.7516, 0.426, 0.7556, 0.4156, 0.7577, 0.405, 0.7577, 0.3946, 0.7556, 0.3848, 0.7516, 0.376, 0.7457, 0.3685, 0.7382, 0.3627, 0.7294, 0.3586, 0.7196, 0.3565, 0.7093, 0.3565, 0.6987, 0.3586, 0.6883, 0.3627, 0.6785, 0.3685, 0.6698, 0.376, 0.6623, 0.3848, 0.6564, 0.3946, 0.6524, 0.405, 0.6503, 0.4156, 0.6503, 0.426, 0.6524, 0.4358, 0.6564, 0.4446, 0.6623, 0.4521, 0.6698, 0.458, 0.6785, 0.3882, 0.8656, 0.3882, 0.7577, 0.3987, 0.7577, 0.3987, 0.8656, 0.2054, 0.9098, 0.2054, 0.8019, 0.2156, 0.8019, 0.2156, 0.9098, 0.7124, 0.7821, 0.702, 0.7842, 0.6914, 0.7842, 0.681, 0.7821, 0.6712, 0.7781, 0.6624, 0.7722, 0.6549, 0.7647, 0.649, 0.7559, 0.645, 0.7461, 0.6429, 0.7358, 0.6429, 0.7252, 0.645, 0.7148, 0.649, 0.7051, 0.6549, 0.6963, 0.6624, 0.6888, 0.6712, 0.6829, 0.681, 0.6789, 0.6914, 0.6768, 0.702, 0.6768, 0.7124, 0.6789, 0.7222, 0.6829, 0.731, 0.6888, 0.7385, 0.6963, 0.7444, 0.7051, 0.7484, 0.7148, 0.7505, 0.7252, 0.7505, 0.7358, 0.7484, 0.7461, 0.7444, 0.7559, 0.7385, 0.7647, 0.731, 0.7722, 0.7222, 0.7781, 0.8402, 0.2158, 0.8297, 0.2158, 0.8297, 0.1079, 0.8402, 0.1079, 0.8893, 0.8941, 0.8792, 0.8941, 0.8792, 0.7862, 0.8893, 0.7862, 0.06542, 0.9536, 0.05607, 0.9536, 0.05607, 0.8457, 0.06542, 0.8457, 0.707, 1.0, 0.6988, 1.0, 0.6988, 0.8921, 0.707, 0.8921, 0.9751, 0.3546, 0.9833, 0.3545, 0.9833, 0.4623, 0.9751, 0.4625, 0.3503, 0.9452, 0.3409, 0.9453, 0.3409, 0.8374, 0.3503, 0.8373, 0.6988, 0.7843, 0.7089, 0.7842, 0.7089, 0.892, 0.6988, 0.8921, 0.8613, 2.71e-05, 0.8719, 0.0, 0.8719, 0.1079, 0.8613, 0.1079, 0.8719, 0.0, 0.8824, 2.71e-05, 0.8824, 0.1079, 0.8719, 0.1079, 0.6582, 0.7842, 0.6684, 0.7843, 0.6684, 0.8921, 0.6582, 0.892, 0.9133, 0.108, 0.9226, 0.1081, 0.9226, 0.216, 0.9133, 0.2158, 0.9747, 0.7862, 0.9829, 0.7864, 0.9829, 0.8942, 0.9747, 0.8941, 0.7606, 0.8921, 0.7688, 0.8921, 0.7688, 1.0, 0.7606, 1.0, 0.07477, 0.9536, 0.06542, 0.9536, 0.06542, 0.8457, 0.07477, 0.8457, 0.2561, 0.9098, 0.246, 0.9098, 0.246, 0.8019, 0.2561, 0.8019, 0.3316, 0.8373, 0.3211, 0.8373, 0.3211, 0.7294, 0.3316, 0.7294, 0.3, 0.6503, 0.3105, 0.6503, 0.3105, 0.7582, 0.3, 0.7582, 0.175, 0.8019, 0.1851, 0.8019, 0.1851, 0.9098, 0.175, 0.9098, 0.9693, 0.1079, 0.96, 0.1079, 0.96, 0.0, 0.9693, 2.572e-08, 0.8074, 1.0, 0.7992, 1.0, 0.7992, 0.8921, 0.8074, 0.8921, 0.2789, 0.8661, 0.2871, 0.8662, 0.2871, 0.9741, 0.2789, 0.9739, 0.9194, 0.5706, 0.9287, 0.5707, 0.9287, 0.6785, 0.9194, 0.6784, 0.6176, 0.7842, 0.6278, 0.7843, 0.6278, 0.8921, 0.6176, 0.892, 0.8824, 0.2158, 0.893, 0.2158, 0.893, 0.3237, 0.8824, 0.3236, 0.2789, 0.7582, 0.2894, 0.7582, 0.2894, 0.866, 0.2789, 0.8661, 0.7505, 0.7843, 0.7606, 0.7842, 0.7606, 0.892, 0.7505, 0.8921, 0.3105, 0.8374, 0.3199, 0.8373, 0.3199, 0.9452, 0.3105, 0.9453, 0.9857, 0.2163, 0.9939, 0.2161, 0.9939, 0.324, 0.9857, 0.3241, 0.6707, 1.0, 0.6625, 1.0, 0.6625, 0.8921, 0.6707, 0.8921, 0.009346, 0.9536, 1.289e-08, 0.9536, 0.0, 0.8457, 0.009346, 0.8457, 0.006123, 0.7101, 0.002067, 0.7003, 1.289e-08, 0.6899, 0.0, 0.6794, 0.002067, 0.669, 0.006123, 0.6592, 0.01201, 0.6504, 0.0195, 0.643, 0.02831, 0.6371, 0.0381, 0.633, 0.0485, 0.631, 0.05909, 0.631, 0.06949, 0.633, 0.07928, 0.6371, 0.08809, 0.643, 0.09558, 0.6504, 0.1015, 0.6592, 0.1055, 0.669, 0.1076, 0.6794, 0.1076, 0.6899, 0.1055, 0.7003, 0.1015, 0.7101, 0.09558, 0.7189, 0.08809, 0.7264, 0.07928, 0.7322, 0.06949, 0.7363, 0.05909, 0.7383, 0.0485, 0.7383, 0.0381, 0.7363, 0.02831, 0.7322, 0.0195, 0.7264, 0.01201, 0.7189, 0.4198, 0.8656, 0.4093, 0.8656, 0.4093, 0.7577, 0.4198, 0.7577, 0.9031, 0.3237, 0.893, 0.3237, 0.893, 0.2158, 0.9031, 0.2158, 0.8461, 0.3742, 0.852, 0.3829, 0.856, 0.3927, 0.8581, 0.4031, 0.8581, 0.4137, 0.856, 0.424, 0.852, 0.4338, 0.8461, 0.4426, 0.8386, 0.4501, 0.8298, 0.456, 0.82, 0.46, 0.8096, 0.4621, 0.799, 0.4621, 0.7886, 0.46, 0.7788, 0.456, 0.77, 0.4501, 0.7625, 0.4426, 0.7566, 0.4338, 0.7526, 0.424, 0.7505, 0.4137, 0.7505, 0.4031, 0.7526, 0.3927, 0.7566, 0.3829, 0.7625, 0.3742, 0.77, 0.3667, 0.7788, 0.3608, 0.7886, 0.3568, 0.799, 0.3547, 0.8096, 0.3547, 0.82, 0.3568, 0.8298, 0.3608, 0.8386, 0.3667, 0.3105, 0.7294, 0.3211, 0.7294, 0.3211, 0.8373, 0.3105, 0.8373, 0.5341, 0.8926, 0.524, 0.8926, 0.524, 0.7847, 0.5341, 0.7847, 0.4385, 0.8655, 0.4478, 0.8655, 0.4478, 0.9734, 0.4385, 0.9734, 0.62, 1.0, 0.6118, 1.0, 0.6118, 0.8921, 0.62, 0.8921, 0.4045, 0.9736, 0.3964, 0.9734, 0.3964, 0.8656, 0.4045, 0.8657, 0.3316, 0.8373, 0.3409, 0.8374, 0.3409, 0.9453, 0.3316, 0.9452, 0.5037, 0.7847, 0.5138, 0.7848, 0.5138, 0.8926, 0.5037, 0.8925, 0.8686, 0.6783, 0.8581, 0.6783, 0.8581, 0.5705, 0.8686, 0.5705, 0.8792, 0.6783, 0.8686, 0.6783, 0.8686, 0.5705, 0.8792, 0.5705, 0.6176, 0.892, 0.6075, 0.8921, 0.6075, 0.7843, 0.6176, 0.7842, 0.9194, 0.6784, 0.91, 0.6785, 0.91, 0.5707, 0.9194, 0.5706, 0.3776, 0.9734, 0.3694, 0.9736, 0.3694, 0.8657, 0.3776, 0.8656, 0.6379, 0.8921, 0.6461, 0.8921, 0.6461, 1.0, 0.6379, 1.0, 0.9693, 0.216, 0.96, 0.216, 0.96, 0.1081, 0.9693, 0.1081, 0.8893, 0.7862, 0.8995, 0.7862, 0.8995, 0.8941, 0.8893, 0.8941, 0.8297, 0.0, 0.8402, 0.0, 0.8402, 0.1079, 0.8297, 0.1079, 0.8508, 0.1079, 0.8402, 0.1079, 0.8402, 2.572e-08, 0.8508, 0.0, 0.8999, 0.4626, 0.91, 0.4626, 0.91, 0.5705, 0.8999, 0.5705, 0.9506, 0.216, 0.96, 0.216, 0.96, 0.3239, 0.9506, 0.3239, 0.5669, 0.8921, 0.5751, 0.8921, 0.5751, 1.0, 0.5669, 1.0, 0.9836, 0.6785, 0.9754, 0.6786, 0.9754, 0.5708, 0.9836, 0.5706, 0.9295, 0.3547, 0.9388, 0.3546, 0.9388, 0.4624, 0.9295, 0.4626, 0.6988, 0.892, 0.6886, 0.8921, 0.6886, 0.7843, 0.6988, 0.7842, 0.5564, 0.892, 0.5459, 0.8921, 0.5459, 0.7842, 0.5564, 0.7842, 0.8686, 0.5705, 0.8581, 0.5704, 0.8581, 0.4626, 0.8686, 0.4626, 0.4927, 0.8926, 0.4826, 0.8925, 0.4826, 0.7847, 0.4927, 0.7848, 0.9474, 0.5706, 0.938, 0.5704, 0.938, 0.4626, 0.9474, 0.4627, 1.0, 0.5706, 0.9918, 0.5704, 0.9918, 0.4626, 1.0, 0.4628, 0.7374, 1.0, 0.7292, 1.0, 0.7292, 0.8921, 0.7374, 0.8921, 0.9413, 0.1081, 0.9506, 0.1081, 0.9506, 0.216, 0.9413, 0.216, 0.702, 0.3547, 0.7124, 0.3568, 0.7222, 0.3608, 0.731, 0.3667, 0.7385, 0.3742, 0.7444, 0.3829, 0.7484, 0.3927, 0.7505, 0.4031, 0.7505, 0.4137, 0.7484, 0.424, 0.7444, 0.4338, 0.7385, 0.4426, 0.731, 0.4501, 0.7222, 0.456, 0.7124, 0.46, 0.702, 0.4621, 0.6914, 0.4621, 0.681, 0.46, 0.6712, 0.456, 0.6624, 0.4501, 0.6549, 0.4426, 0.649, 0.4338, 0.645, 0.424, 0.6429, 0.4137, 0.6429, 0.4031, 0.645, 0.3927, 0.649, 0.3829, 0.6549, 0.3742, 0.6624, 0.3667, 0.6712, 0.3608, 0.681, 0.3568, 0.6914, 0.3547, 0.3776, 0.8656, 0.3671, 0.8656, 0.3671, 0.7577, 0.3776, 0.7577, 0.5138, 0.7847, 0.524, 0.7847, 0.524, 0.8926, 0.5138, 0.8926, 0.7504, 0.2086, 0.7416, 0.2028, 0.7341, 0.1953, 0.7282, 0.1865, 0.7242, 0.1767, 0.7221, 0.1663, 0.7221, 0.1558, 0.7242, 0.1454, 0.7282, 0.1356, 0.7341, 0.1268, 0.7416, 0.1194, 0.7504, 0.1135, 0.7602, 0.1094, 0.7706, 0.1074, 0.7812, 0.1074, 0.7916, 0.1094, 0.8014, 0.1135, 0.8102, 0.1194, 0.8177, 0.1268, 0.8236, 0.1356, 0.8276, 0.1454, 0.8297, 0.1558, 0.8297, 0.1663, 0.8276, 0.1767, 0.8236, 0.1865, 0.8177, 0.1953, 0.8102, 0.2028, 0.8014, 0.2086, 0.7916, 0.2127, 0.7812, 0.2147, 0.7706, 0.2147, 0.7602, 0.2127, 0.4931, 0.6768, 0.4931, 0.7847, 0.4826, 0.7847, 0.4826, 0.6768, 0.9096, 0.7862, 0.9096, 0.8941, 0.8995, 0.8941, 0.8995, 0.7862, 0.4292, 0.9734, 0.4292, 0.8655, 0.4385, 0.8655, 0.4385, 0.9734, 0.6036, 0.8921, 0.6036, 1.0, 0.5954, 1.0, 0.5954, 0.8921, 0.3882, 0.9736, 0.3882, 0.8657, 0.3964, 0.8656, 0.3964, 0.9734, 0.9482, 0.3546, 0.9482, 0.4624, 0.9388, 0.4626, 0.9388, 0.3547, 0.6379, 0.8921, 0.6379, 0.7843, 0.6481, 0.7842, 0.6481, 0.892, 0.8581, 0.7862, 0.8581, 0.6784, 0.8686, 0.6783, 0.8686, 0.7862, 0.8686, 0.5704, 0.8686, 0.4626, 0.8792, 0.4626, 0.8792, 0.5705, 0.5974, 0.892, 0.5974, 0.7842, 0.6075, 0.7843, 0.6075, 0.8921, 0.91, 0.5704, 0.91, 0.4626, 0.9194, 0.4627, 0.9194, 0.5706, 0.9669, 0.4623, 0.9669, 0.3545, 0.9751, 0.3546, 0.9751, 0.4625, 0.6282, 1.0, 0.6282, 0.8921, 0.6364, 0.8921, 0.6364, 1.0, 0.9661, 0.5706, 0.9661, 0.6785, 0.9567, 0.6785, 0.9567, 0.5706, 0.893, 0.1079, 0.893, 5.145e-08, 0.9031, 0.0, 0.9031, 0.1079, 0.1398, 0.7207, 0.1398, 0.8286, 0.1293, 0.8286, 0.1293, 0.7207, 0.5037, 0.6768, 0.5037, 0.7847, 0.4931, 0.7847, 0.4931, 0.6768, 0.91, 0.4626, 0.91, 0.3547, 0.9201, 0.3547, 0.9201, 0.4626, 0.09346, 0.8457, 0.09346, 0.9536, 0.08411, 0.9536, 0.08411, 0.8457, 0.5599, 0.8921, 0.5599, 0.9999, 0.5517, 0.9999, 0.5517, 0.8921, 0.9775, 0.2159, 0.9775, 0.1081, 0.9857, 0.1083, 0.9857, 0.2161, 0.938, 0.5707, 0.938, 0.6785, 0.9287, 0.6784, 0.9287, 0.5706, 0.7191, 0.892, 0.7191, 0.7842, 0.7292, 0.7843, 0.7292, 0.8921, 0.5564, 0.892, 0.5564, 0.7842, 0.5669, 0.7842, 0.5669, 0.8921, 0.8581, 0.4626, 0.8581, 0.3547, 0.8686, 0.3547, 0.8686, 0.4625, 0.7911, 0.8921, 0.7911, 0.7843, 0.8012, 0.7842, 0.8012, 0.892, 0.938, 0.6785, 0.938, 0.5707, 0.9474, 0.5706, 0.9474, 0.6784, 0.9914, 0.4625, 0.9914, 0.3546, 0.9996, 0.3545, 0.9996, 0.4623, 0.6461, 1.0, 0.6461, 0.8921, 0.6543, 0.8921, 0.6543, 1.0, 0.9571, 0.7862, 0.9571, 0.8941, 0.9478, 0.8941, 0.9478, 0.7862, 0.7484, 0.5001, 0.7505, 0.5105, 0.7505, 0.521, 0.7484, 0.5314, 0.7444, 0.5412, 0.7385, 0.55, 0.731, 0.5574, 0.7222, 0.5633, 0.7124, 0.5674, 0.702, 0.5694, 0.6914, 0.5694, 0.681, 0.5674, 0.6712, 0.5633, 0.6624, 0.5574, 0.6549, 0.55, 0.649, 0.5412, 0.645, 0.5314, 0.6429, 0.521, 0.6429, 0.5105, 0.645, 0.5001, 0.649, 0.4903, 0.6549, 0.4815, 0.6624, 0.474, 0.6712, 0.4682, 0.681, 0.4641, 0.6914, 0.4621, 0.702, 0.4621, 0.7124, 0.4641, 0.7222, 0.4682, 0.731, 0.474, 0.7385, 0.4815, 0.7444, 0.4903, 0.4093, 0.7577, 0.4093, 0.8656, 0.3987, 0.8656, 0.3987, 0.7577, 0.893, 0.2158, 0.893, 0.1079, 0.9031, 0.1079, 0.9031, 0.2158, 0.6309, 0.6963, 0.6368, 0.7051, 0.6408, 0.7148, 0.6429, 0.7252, 0.6429, 0.7358, 0.6408, 0.7461, 0.6368, 0.7559, 0.6309, 0.7647, 0.6234, 0.7722, 0.6146, 0.7781, 0.6048, 0.7821, 0.5944, 0.7842, 0.5838, 0.7842, 0.5734, 0.7821, 0.5636, 0.7781, 0.5548, 0.7722, 0.5473, 0.7647, 0.5414, 0.7559, 0.5374, 0.7461, 0.5353, 0.7358, 0.5353, 0.7252, 0.5374, 0.7148, 0.5414, 0.7051, 0.5473, 0.6963, 0.5548, 0.6888, 0.5636, 0.6829, 0.5734, 0.6789, 0.5838, 0.6768, 0.5944, 0.6768, 0.6048, 0.6789, 0.6146, 0.6829, 0.6234, 0.6888, 0.3421, 0.7294, 0.3421, 0.8373, 0.3316, 0.8373, 0.3316, 0.7294, 0.9031, 0.2158, 0.9031, 0.1079, 0.9133, 0.1079, 0.9133, 0.2158, 0.4292, 0.8655, 0.4292, 0.9734, 0.4198, 0.9734, 0.4198, 0.8655, 0.707, 1.0, 0.707, 0.8921, 0.7152, 0.8921, 0.7152, 1.0, 0.9829, 0.8941, 0.9829, 0.7862, 0.991, 0.7864, 0.991, 0.8942, 0.9413, 0.3238, 0.9413, 0.216, 0.9506, 0.2161, 0.9506, 0.324, 0.4935, 0.8925, 0.4935, 0.7847, 0.5037, 0.7848, 0.5037, 0.8926, 0.8686, 0.4625, 0.8686, 0.3547, 0.8792, 0.3547, 0.8792, 0.4626, 0.8792, 0.6783, 0.8792, 0.5705, 0.8897, 0.5705, 0.8897, 0.6783, 0.8113, 0.8921, 0.8113, 0.7843, 0.8215, 0.7842, 0.8215, 0.892, 0.9319, 0.324, 0.9319, 0.2161, 0.9413, 0.216, 0.9413, 0.3238, 0.9836, 0.6786, 0.9836, 0.5708, 0.9918, 0.5706, 0.9918, 0.6785, 0.7505, 1.0, 0.7505, 0.8921, 0.7587, 0.8921, 0.7587, 1.0, 0.96, 0.0, 0.96, 0.1079, 0.9506, 0.1079, 0.9506, 1.286e-08, 0.91, 0.3547, 0.91, 0.4626, 0.8999, 0.4626, 0.8999, 0.3547, 0.5248, 0.6768, 0.5248, 0.7847, 0.5142, 0.7847, 0.5142, 0.6768, 0.1609, 0.7207, 0.1609, 0.8286, 0.1504, 0.8286, 0.1504, 0.7207, 0.175, 0.8019, 0.175, 0.9098, 0.1648, 0.9098, 0.1648, 0.8019, 0.1028, 0.8457, 0.1028, 0.9536, 0.09346, 0.9536, 0.09346, 0.8457, 0.5435, 0.8921, 0.5435, 0.9999, 0.5353, 0.9999, 0.5353, 0.8921, 0.9665, 0.8942, 0.9665, 0.7864, 0.9747, 0.7862, 0.9747, 0.8941, 0.1549, 0.4235, 0.1549, 0.3156, 0.1642, 0.3155, 0.1642, 0.4233, 0.5669, 0.8921, 0.5669, 0.7843, 0.5771, 0.7842, 0.5771, 0.892, 0.8792, 0.7862, 0.8792, 0.6784, 0.8897, 0.6783, 0.8897, 0.7862, 0.4198, 0.8655, 0.4198, 0.7577, 0.4304, 0.7577, 0.4304, 0.8655, 0.8418, 0.7843, 0.8418, 0.8921, 0.8316, 0.892, 0.8316, 0.7842, 0.9133, 0.1079, 0.9133, 0.0, 0.9226, 0.0001304, 0.9226, 0.108, 0.9833, 0.4623, 0.9833, 0.3545, 0.9914, 0.3546, 0.9914, 0.4625, 0.8195, 0.8921, 0.8195, 1.0, 0.8113, 1.0, 0.8113, 0.8921, 0.04673, 0.9536, 0.04673, 0.8457, 0.05607, 0.8457, 0.05607, 0.9536, 0.77, 0.6648, 0.7625, 0.6573, 0.7566, 0.6485, 0.7526, 0.6388, 0.7505, 0.6284, 0.7505, 0.6178, 0.7526, 0.6075, 0.7566, 0.5977, 0.7625, 0.5889, 0.77, 0.5814, 0.7788, 0.5755, 0.7886, 0.5715, 0.799, 0.5694, 0.8096, 0.5694, 0.82, 0.5715, 0.8298, 0.5755, 0.8386, 0.5814, 0.8461, 0.5889, 0.852, 0.5977, 0.856, 0.6075, 0.8581, 0.6178, 0.8581, 0.6284, 0.856, 0.6388, 0.852, 0.6485, 0.8461, 0.6573, 0.8386, 0.6648, 0.8298, 0.6707, 0.82, 0.6747, 0.8096, 0.6768, 0.799, 0.6768, 0.7886, 0.6747, 0.7788, 0.6707, 0.8613, 0.1079, 0.8613, 0.2158, 0.8508, 0.2158, 0.8508, 0.1079, 0.9133, 0.2158, 0.9133, 0.3237, 0.9031, 0.3237, 0.9031, 0.2158, 0.2239, 0.6946, 0.2343, 0.6966, 0.2441, 0.7007, 0.2529, 0.7066, 0.2604, 0.714, 0.2663, 0.7228, 0.2704, 0.7326, 0.2724, 0.743, 0.2724, 0.7535, 0.2704, 0.7639, 0.2663, 0.7737, 0.2604, 0.7825, 0.2529, 0.79, 0.2441, 0.7958, 0.2343, 0.7999, 0.2239, 0.8019, 0.2133, 0.8019, 0.203, 0.7999, 0.1932, 0.7958, 0.1844, 0.79, 0.1769, 0.7825, 0.171, 0.7737, 0.1669, 0.7639, 0.1648, 0.7535, 0.1648, 0.743, 0.1669, 0.7326, 0.171, 0.7228, 0.1769, 0.714, 0.1844, 0.7066, 0.1932, 0.7007, 0.203, 0.6966, 0.2133, 0.6946, 0.1187, 0.7207, 0.1293, 0.7207, 0.1293, 0.8286, 0.1187, 0.8286, 0.9031, 0.0, 0.9133, 0.0, 0.9133, 0.1079, 0.9031, 0.1079, 0.9482, 0.3546, 0.9575, 0.3546, 0.9575, 0.4625, 0.9482, 0.4625, 0.6707, 0.8921, 0.6789, 0.8921, 0.6789, 1.0, 0.6707, 1.0, 0.9939, 0.1079, 0.9857, 0.108, 0.9857, 0.0001754, 0.9939, 0.0, 0.9413, 0.0001304, 0.9506, 0.0, 0.9506, 0.1079, 0.9413, 0.108, 0.4822, 0.8925, 0.472, 0.8926, 0.472, 0.7848, 0.4822, 0.7847, 0.8686, 0.6784, 0.8792, 0.6783, 0.8792, 0.7862, 0.8686, 0.7862, 0.8897, 0.5705, 0.8792, 0.5704, 0.8792, 0.4626, 0.8897, 0.4626, 0.8519, 0.8921, 0.8418, 0.892, 0.8418, 0.7842, 0.8519, 0.7843, 0.9413, 0.216, 0.9319, 0.2158, 0.9319, 0.108, 0.9413, 0.1081, 0.9939, 0.2161, 0.9857, 0.2159, 0.9857, 0.1081, 0.9939, 0.1083, 0.6871, 1.0, 0.6789, 1.0, 0.6789, 0.8921, 0.6871, 0.8921, 0.96, 0.216, 0.9506, 0.216, 0.9506, 0.1081, 0.96, 0.1081, 0.8897, 0.3547, 0.8999, 0.3547, 0.8999, 0.4626, 0.8897, 0.4626, 0.1398, 0.7207, 0.1504, 0.7207, 0.1504, 0.8286, 0.1398, 0.8286, 0.2894, 0.7582, 0.2789, 0.7582, 0.2789, 0.6503, 0.2894, 0.6503, 0.9096, 0.7862, 0.9197, 0.7862, 0.9197, 0.8941, 0.9096, 0.8941, 0.9567, 0.4626, 0.9661, 0.4626, 0.9661, 0.5705, 0.9567, 0.5705, 0.579, 0.8921, 0.5872, 0.8921, 0.5872, 1.0, 0.579, 1.0, 0.9754, 0.4626, 0.9836, 0.4628, 0.9836, 0.5706, 0.9754, 0.5704, 0.4713, 0.8656, 0.462, 0.8655, 0.462, 0.7577, 0.4713, 0.7578, 0.5872, 0.8921, 0.5771, 0.892, 0.5771, 0.7842, 0.5872, 0.7843, 0.3, 0.8661, 0.2894, 0.866, 0.2894, 0.7582, 0.3, 0.7582, 0.4409, 0.8655, 0.4304, 0.8655, 0.4304, 0.7577, 0.4409, 0.7577, 0.8215, 0.7843, 0.8316, 0.7842, 0.8316, 0.892, 0.8215, 0.8921, 0.9319, 0.3238, 0.9226, 0.324, 0.9226, 0.2161, 0.9319, 0.216, 0.9775, 0.324, 0.9693, 0.3241, 0.9693, 0.2163, 0.9775, 0.2161, 0.6036, 0.8921, 0.6118, 0.8921, 0.6118, 1.0, 0.6036, 1.0, 0.07477, 0.8457, 0.08411, 0.8457, 0.08411, 0.9536, 0.07477, 0.9536, 0.8298, 0.5633, 0.82, 0.5674, 0.8096, 0.5694, 0.799, 0.5694, 0.7886, 0.5674, 0.7788, 0.5633, 0.77, 0.5574, 0.7625, 0.55, 0.7566, 0.5412, 0.7526, 0.5314, 0.7505, 0.521, 0.7505, 0.5105, 0.7526, 0.5001, 0.7566, 0.4903, 0.7625, 0.4815, 0.77, 0.474, 0.7788, 0.4682, 0.7886, 0.4641, 0.799, 0.4621, 0.8096, 0.4621, 0.82, 0.4641, 0.8298, 0.4682, 0.8386, 0.474, 0.8461, 0.4815, 0.852, 0.4903, 0.856, 0.5001, 0.8581, 0.5105, 0.8581, 0.521, 0.856, 0.5314, 0.852, 0.5412, 0.8461, 0.55, 0.8386, 0.5574, 0.8508, 0.2158, 0.8613, 0.2158, 0.8613, 0.3237, 0.8508, 0.3237, 0.8686, 0.7862, 0.8788, 0.7862, 0.8788, 0.8941, 0.8686, 0.8941, 0.7602, 0.3201, 0.7504, 0.316, 0.7416, 0.3101, 0.7341, 0.3027, 0.7282, 0.2939, 0.7242, 0.2841, 0.7221, 0.2737, 0.7221, 0.2631, 0.7242, 0.2528, 0.7282, 0.243, 0.7341, 0.2342, 0.7416, 0.2267, 0.7504, 0.2209, 0.7602, 0.2168, 0.7706, 0.2147, 0.7812, 0.2147, 0.7916, 0.2168, 0.8014, 0.2209, 0.8102, 0.2267, 0.8177, 0.2342, 0.8236, 0.243, 0.8276, 0.2528, 0.8297, 0.2631, 0.8297, 0.2737, 0.8276, 0.2841, 0.8236, 0.2939, 0.8177, 0.3027, 0.8102, 0.3101, 0.8014, 0.316, 0.7916, 0.3201, 0.7812, 0.3221, 0.7706, 0.3221, 0.8508, 1.286e-08, 0.8613, 0.0, 0.8613, 0.1079, 0.8508, 0.1079, 0.2054, 0.9098, 0.1953, 0.9098, 0.1953, 0.8019, 0.2054, 0.8019, 0.9754, 0.5705, 0.9661, 0.5705, 0.9661, 0.4626, 0.9754, 0.4626, 0.6543, 0.8921, 0.6625, 0.8921, 0.6625, 1.0, 0.6543, 1.0, 0.2894, 0.8661, 0.2976, 0.8662, 0.2976, 0.9741, 0.2894, 0.9739, 0.1504, 0.8286, 0.1597, 0.8288, 0.1597, 0.9366, 0.1504, 0.9365, 0.7809, 0.7842, 0.7911, 0.7843, 0.7911, 0.8921, 0.7809, 0.892, 0.8613, 0.1079, 0.8719, 0.1079, 0.8719, 0.2158, 0.8613, 0.2157, 0.8792, 0.3547, 0.8897, 0.3547, 0.8897, 0.4625, 0.8792, 0.4626, 0.7393, 0.7843, 0.7495, 0.7842, 0.7495, 0.892, 0.7393, 0.8921, 0.9226, 0.1081, 0.9319, 0.108, 0.9319, 0.2158, 0.9226, 0.216, 0.4045, 0.8657, 0.4127, 0.8656, 0.4127, 0.9734, 0.4045, 0.9736, 1.0, 0.6785, 0.9918, 0.6785, 0.9918, 0.5706, 1.0, 0.5706, 0.9571, 0.7862, 0.9665, 0.7862, 0.9665, 0.8941, 0.9571, 0.8941, 0.8999, 0.5705, 0.8897, 0.5705, 0.8897, 0.4626, 0.8999, 0.4626, 0.1187, 0.8286, 0.1082, 0.8286, 0.1082, 0.7207, 0.1187, 0.7207, 0.5037, 0.6768, 0.5142, 0.6768, 0.5142, 0.7847, 0.5037, 0.7847, 0.1953, 0.9098, 0.1851, 0.9098, 0.1851, 0.8019, 0.1953, 0.8019, 0.9567, 0.6785, 0.9474, 0.6785, 0.9474, 0.5706, 0.9567, 0.5706, 0.777, 1.0, 0.7688, 1.0, 0.7688, 0.8921, 0.777, 0.8921, 0.3565, 0.8657, 0.3647, 0.8656, 0.3647, 0.9734, 0.3565, 0.9736, 0.9197, 0.7863, 0.9291, 0.7862, 0.9291, 0.8941, 0.9197, 0.8942, 0.5872, 0.7843, 0.5974, 0.7842, 0.5974, 0.892, 0.5872, 0.8921, 0.8824, 0.1079, 0.893, 0.1079, 0.893, 0.2157, 0.8824, 0.2158, 0.4514, 0.7577, 0.462, 0.7577, 0.462, 0.8655, 0.4514, 0.8655, 0.6684, 0.7842, 0.6785, 0.7843, 0.6785, 0.8921, 0.6684, 0.892, 0.9201, 0.3546, 0.9295, 0.3547, 0.9295, 0.4626, 0.9201, 0.4624, 0.9836, 0.4626, 0.9918, 0.4628, 0.9918, 0.5706, 0.9836, 0.5704, 0.7272, 1.0, 0.7191, 1.0, 0.7191, 0.8921, 0.7272, 0.8921, 0.02804, 0.9536, 0.01869, 0.9536, 0.01869, 0.8457, 0.02804, 0.8457, 0.7886, 0.6789, 0.799, 0.6768, 0.8096, 0.6768, 0.82, 0.6789, 0.8298, 0.6829, 0.8386, 0.6888, 0.8461, 0.6963, 0.852, 0.7051, 0.856, 0.7148, 0.8581, 0.7252, 0.8581, 0.7358, 0.856, 0.7461, 0.852, 0.7559, 0.8461, 0.7647, 0.8386, 0.7722, 0.8298, 0.7781, 0.82, 0.7821, 0.8096, 0.7842, 0.799, 0.7842, 0.7886, 0.7821, 0.7788, 0.7781, 0.77, 0.7722, 0.7625, 0.7647, 0.7566, 0.7559, 0.7526, 0.7461, 0.7505, 0.7358, 0.7505, 0.7252, 0.7526, 0.7148, 0.7566, 0.7051, 0.7625, 0.6963, 0.77, 0.6888, 0.7788, 0.6829, 0.3671, 0.8656, 0.3565, 0.8656, 0.3565, 0.7577, 0.3671, 0.7577, 0.2358, 0.8019, 0.246, 0.8019, 0.246, 0.9098, 0.2358, 0.9098, 0.7221, 0.0484, 0.7242, 0.03803, 0.7282, 0.02826, 0.7341, 0.01946, 0.7416, 0.01199, 0.7504, 0.00611, 0.7602, 0.002063, 0.7706, 0.0, 0.7812, 0.0, 0.7916, 0.002063, 0.8014, 0.00611, 0.8102, 0.01199, 0.8177, 0.01946, 0.8236, 0.02826, 0.8276, 0.03803, 0.8297, 0.0484, 0.8297, 0.05897, 0.8276, 0.06935, 0.8236, 0.07912, 0.8177, 0.08791, 0.8102, 0.09539, 0.8014, 0.1013, 0.7916, 0.1053, 0.7812, 0.1074, 0.7706, 0.1074, 0.7602, 0.1053, 0.7504, 0.1013, 0.7416, 0.09539, 0.7341, 0.08791, 0.7282, 0.07912, 0.7242, 0.06935, 0.7221, 0.05897, 0.2894, 0.7582, 0.2894, 0.6503, 0.3, 0.6503, 0.3, 0.7582, 0.8897, 0.6784, 0.8897, 0.5705, 0.8999, 0.5705, 0.8999, 0.6784, 0.4608, 0.8655, 0.4608, 0.9734, 0.4514, 0.9734, 0.4514, 0.8655, 0.5435, 0.9999, 0.5435, 0.8921, 0.5517, 0.8921, 0.5517, 0.9999, 0.3058, 0.8661, 0.3058, 0.9739, 0.2976, 0.9741, 0.2976, 0.8662, 0.9384, 0.7862, 0.9384, 0.8941, 0.9291, 0.8942, 0.9291, 0.7863, 0.8113, 0.7842, 0.8113, 0.892, 0.8012, 0.8921, 0.8012, 0.7843, 0.8719, 0.2158, 0.8719, 0.3236, 0.8613, 0.3237, 0.8613, 0.2158, 0.8824, 0.2158, 0.8824, 0.3237, 0.8719, 0.3236, 0.8719, 0.2158, 0.7393, 0.7843, 0.7393, 0.8921, 0.7292, 0.892, 0.7292, 0.7842, 0.938, 0.4627, 0.938, 0.5706, 0.9287, 0.5704, 0.9287, 0.4626, 0.4702, 0.8658, 0.4702, 0.9737, 0.462, 0.9735, 0.462, 0.8656, 0.6282, 0.8921, 0.6282, 1.0, 0.62, 1.0, 0.62, 0.8921, 0.9575, 0.4625, 0.9575, 0.3546, 0.9669, 0.3546, 0.9669, 0.4625, 0.2257, 0.9098, 0.2257, 0.8019, 0.2358, 0.8019, 0.2358, 0.9098, 0.8402, 0.3237, 0.8402, 0.2158, 0.8508, 0.2158, 0.8508, 0.3237, 0.5248, 0.7847, 0.5248, 0.6768, 0.5353, 0.6768, 0.5353, 0.7847, 0.8999, 0.6784, 0.8999, 0.5705, 0.91, 0.5705, 0.91, 0.6784, 0.9567, 0.4626, 0.9567, 0.5705, 0.9474, 0.5705, 0.9474, 0.4626, 0.7891, 0.8921, 0.7891, 1.0, 0.7809, 1.0, 0.7809, 0.8921, 0.3858, 0.8657, 0.3858, 0.9736, 0.3776, 0.9734, 0.3776, 0.8656, 0.9287, 0.4627, 0.9287, 0.5706, 0.9194, 0.5704, 0.9194, 0.4626, 0.7708, 0.892, 0.7708, 0.7842, 0.7809, 0.7843, 0.7809, 0.8921, 0.893, 2.711e-05, 0.893, 0.1079, 0.8824, 0.1079, 0.8824, 0.0, 0.4514, 0.7577, 0.4514, 0.8655, 0.4409, 0.8655, 0.4409, 0.7577, 0.6582, 0.7842, 0.6582, 0.892, 0.6481, 0.8921, 0.6481, 0.7843, 0.9384, 0.8942, 0.9384, 0.7863, 0.9478, 0.7862, 0.9478, 0.8941, 0.9857, 0.0, 0.9857, 0.1079, 0.9775, 0.108, 0.9775, 0.0001754, 0.8277, 0.8921, 0.8277, 1.0, 0.8195, 1.0, 0.8195, 0.8921, 0.01869, 0.8457, 0.01869, 0.9536, 0.009346, 0.9536, 0.009346, 0.8457, 0.0, 0.7973, 0.0, 0.7867, 0.002067, 0.7764, 0.006123, 0.7666, 0.01201, 0.7578, 0.0195, 0.7503, 0.02831, 0.7445, 0.0381, 0.7404, 0.0485, 0.7383, 0.05909, 0.7383, 0.06949, 0.7404, 0.07928, 0.7445, 0.08809, 0.7503, 0.09558, 0.7578, 0.1015, 0.7666, 0.1055, 0.7764, 0.1076, 0.7867, 0.1076, 0.7973, 0.1055, 0.8077, 0.1015, 0.8175, 0.09558, 0.8263, 0.08809, 0.8337, 0.07928, 0.8396, 0.06949, 0.8437, 0.05909, 0.8457, 0.0485, 0.8457, 0.0381, 0.8437, 0.02831, 0.8396, 0.0195, 0.8337, 0.01201, 0.8263, 0.006123, 0.8175, 0.002067, 0.8077, 0.3882, 0.7577, 0.3882, 0.8656, 0.3776, 0.8656, 0.3776, 0.7577, 0.2156, 0.9098, 0.2156, 0.8019, 0.2257, 0.8019, 0.2257, 0.9098, 0.7124, 0.6747, 0.702, 0.6768, 0.6914, 0.6768, 0.681, 0.6747, 0.6712, 0.6707, 0.6624, 0.6648, 0.6549, 0.6573, 0.649, 0.6485, 0.645, 0.6388, 0.6429, 0.6284, 0.6429, 0.6178, 0.645, 0.6075, 0.649, 0.5977, 0.6549, 0.5889, 0.6624, 0.5814, 0.6712, 0.5755, 0.681, 0.5715, 0.6914, 0.5694, 0.702, 0.5694, 0.7124, 0.5715, 0.7222, 0.5755, 0.731, 0.5814, 0.7385, 0.5889, 0.7444, 0.5977, 0.7484, 0.6075, 0.7505, 0.6178, 0.7505, 0.6284, 0.7484, 0.6388, 0.7444, 0.6485, 0.7385, 0.6573, 0.731, 0.6648, 0.7222, 0.6707, 0.5956, 0.6501, 0.5956, 0.0, 0.6429, 0.0, 0.6429, 0.6501, 0.1549, 0.3155, 0.1549, 0.3994, 0.1076, 0.3994, 0.1076, 0.3155, 0.5956, 0.0, 0.5956, 0.6501, 0.5482, 0.6501, 0.5482, 2.572e-08, 0.1549, 0.3994, 0.1549, 0.4834, 0.1076, 0.4834, 0.1076, 0.3994, 0.4641, 0.0, 0.4641, 0.6503, 0.38, 0.6503, 0.38, 0.0, 0.5482, 0.0, 0.5482, 0.6503, 0.4641, 0.6503, 0.4641, 0.0, 0.1648, 0.505, 0.1648, 0.3155, 0.2724, 0.3155, 0.2724, 0.505, 0.2724, 0.631, 0.2724, 0.3155, 0.38, 0.3155, 0.38, 0.631, 0.1648, 0.6946, 0.1648, 0.505, 0.2724, 0.505, 0.2724, 0.6946, 0.1076, 0.3155, 0.1076, 0.631, 5.155e-08, 0.631, 0.0, 0.3155, 0.0, 2.572e-08, 0.19, 0.0, 0.19, 0.3155, 6.444e-08, 0.3155, 0.38, 0.3155, 0.19, 0.3155, 0.19, 2.572e-08, 0.38, 0.0, 0.4643, 0.7559, 0.4643, 0.6768, 0.472, 0.6768, 0.472, 0.7559, 0.4826, 0.9717, 0.4826, 0.8926, 0.49, 0.8926, 0.49, 0.9717, 0.8438, 0.8921, 0.8438, 0.9712, 0.8358, 0.9712, 0.8358, 0.8921, 0.9429, 0.7862, 0.9429, 0.7071, 0.9538, 0.7071, 0.9538, 0.7862, 0.1485, 0.8286, 0.1485, 0.9077, 0.1351, 0.9077, 0.1351, 0.8286, 0.3258, 0.6503, 0.3258, 0.7294, 0.3105, 0.7294, 0.3105, 0.6503, 0.1416, 0.6416, 0.1416, 0.7207, 0.1249, 0.7207, 0.1249, 0.6416, 0.1249, 0.6416, 0.1249, 0.5625, 0.1423, 0.5625, 0.1423, 0.6416, 0.1249, 0.5625, 0.1249, 0.4834, 0.1423, 0.4834, 0.1423, 0.5625, 0.1423, 0.6416, 0.1423, 0.5625, 0.159, 0.5625, 0.159, 0.6416, 0.1577, 0.6416, 0.1577, 0.7207, 0.1423, 0.7207, 0.1423, 0.6416, 0.8897, 0.7575, 0.8897, 0.6784, 0.9033, 0.6784, 0.9033, 0.7575, 0.9096, 0.7862, 0.9096, 0.7071, 0.9208, 0.7071, 0.9208, 0.7862, 0.9622, 0.7071, 0.9622, 0.7862, 0.9538, 0.7862, 0.9538, 0.7071, 0.501, 0.8926, 0.501, 0.9717, 0.4935, 0.9717, 0.4935, 0.8926, 0.5138, 0.9717, 0.5138, 0.8926, 0.5215, 0.8926, 0.5215, 0.9717, 0.8515, 0.8921, 0.8515, 0.9712, 0.8438, 0.9712, 0.8438, 0.8921, 0.5084, 0.8926, 0.5084, 0.9717, 0.501, 0.9717, 0.501, 0.8926, 0.8277, 0.9712, 0.8277, 0.8921, 0.8358, 0.8921, 0.8358, 0.9712, 0.932, 0.7862, 0.932, 0.7071, 0.9429, 0.7071, 0.9429, 0.7862, 0.1218, 0.9077, 0.1218, 0.8286, 0.1351, 0.8286, 0.1351, 0.9077, 0.3258, 0.7294, 0.3258, 0.6503, 0.3411, 0.6503, 0.3411, 0.7294, 0.1082, 0.7207, 0.1082, 0.6416, 0.1248, 0.6416, 0.1248, 0.7207, 0.1423, 0.5625, 0.1423, 0.4834, 0.1596, 0.4834, 0.1596, 0.5625, 0.1076, 0.5625, 0.1076, 0.4834, 0.1249, 0.4834, 0.1249, 0.5625, 0.1082, 0.6416, 0.1082, 0.5625, 0.1249, 0.5625, 0.1249, 0.6416, 0.3411, 0.7294, 0.3411, 0.6503, 0.3565, 0.6503, 0.3565, 0.7294, 0.1082, 0.9077, 0.1082, 0.8286, 0.1218, 0.8286, 0.1218, 0.9077, 0.9208, 0.7862, 0.9208, 0.7071, 0.932, 0.7071, 0.932, 0.7862, 0.9622, 0.7862, 0.9622, 0.7071, 0.9706, 0.7071, 0.9706, 0.7862, 0.671, 0.002042, 0.6786, 0.0, 0.6864, 0.001365, 0.6941, 0.006086, 0.7013, 0.01398, 0.7077, 0.02474, 0.7133, 0.03797, 0.7176, 0.05314, 0.7206, 0.06967, 0.7221, 0.08694, 0.7221, 0.1043, 0.7206, 0.121, 0.7176, 0.1365, 0.7133, 0.1501, 0.7077, 0.1614, 0.7013, 0.1699, 0.6941, 0.1753, 0.6864, 0.1773, 0.6786, 0.176, 0.671, 0.1713, 0.6637, 0.1634, 0.6573, 0.1526, 0.6517, 0.1394, 0.6474, 0.1242, 0.6444, 0.1077, 0.6429, 0.09041, 0.6429, 0.07307, 0.6444, 0.05634, 0.6474, 0.04085, 0.6517, 0.0272, 0.6573, 0.01591, 0.6637, 0.007414, 0.5215, 0.9717, 0.5215, 0.8926, 0.5293, 0.8926, 0.5293, 0.9717, 0.472, 0.9717, 0.472, 0.8926, 0.4795, 0.8926, 0.4795, 0.9717, 0.6864, 0.1773, 0.6941, 0.1794, 0.7013, 0.1848, 0.7077, 0.1933, 0.7133, 0.2045, 0.7176, 0.2182, 0.7206, 0.2337, 0.7221, 0.2504, 0.7221, 0.2678, 0.7206, 0.285, 0.7176, 0.3016, 0.7133, 0.3167, 0.7077, 0.3299, 0.7013, 0.3407, 0.6941, 0.3486, 0.6864, 0.3533, 0.6786, 0.3547, 0.671, 0.3526, 0.6637, 0.3473, 0.6573, 0.3388, 0.6517, 0.3275, 0.6474, 0.3138, 0.6444, 0.2983, 0.6429, 0.2816, 0.6429, 0.2643, 0.6444, 0.247, 0.6474, 0.2305, 0.6517, 0.2153, 0.6573, 0.2021, 0.6637, 0.1913, 0.671, 0.1834, 0.6786, 0.1787])
me_cylinder_001.materials.append(mat_material_001)
me_cylinder_001.materials.append(mat_material_003)
me_cylinder_001.use_remesh_preserve_volume = False
me_cylinder_001.use_remesh_preserve_attributes = False
me_cylinder_001.use_mirror_vertex_groups = False
me_cylinder_001.update()
arm_armature = bpy.data.armatures.new('Armature')  # bones are not reproduced

# ---- objects
ob_armature = bpy.data.objects.new('Armature', arm_armature)
ob_cylinder_001 = bpy.data.objects.new('Cylinder.001', me_cylinder_001)
ob_lamp = bpy.data.objects.new('Lamp', light_lamp)
ob_camera = bpy.data.objects.new('Camera', cam_camera)

# ---- transforms, parenting, visibility, modifiers, constraints
ob_armature.location = (0.1123, -0.04755, 0.9015)
ob_armature.lineart.crease_threshold = 0.0
ob_cylinder_001.parent = ob_armature
ob_cylinder_001.matrix_parent_inverse = Matrix(((1.0, 0.0, 0.0, -0.1123), (0.0, 1.0, 0.0, 0.04755), (0.0, 0.0, 1.0, -0.9015), (0.0, 0.0, 0.0, 1.0)))
ob_cylinder_001.location = (0.0, 0.0, -1.023)
ob_cylinder_001.rotation_euler = (1.571, -0.0, 0.0)
ob_cylinder_001.scale = (2.513, 2.513, 1.12)
ob_cylinder_001.lineart.crease_threshold = 0.0
_vg = ob_cylinder_001.vertex_groups.new(name='FrontLeftWheel')
_vg.add([124, 125, 126, 127, 128, 129, 130, 131, 132, 133, 134, 135, 136, 137, 138, 139, 140, 141, 142, 143, 144, 145, 146, 147, 148, 149, 150, 151, 152, 153, 154, 155, 156, 157, 158, 159, 160, 161, 162, 163, 164, 165, 166, 167, 168, 169, 170, 171, 172, 173, 174, 175, 176, 177, 178, 179, 180, 181, 182, 183, 184, 185, 186, 187, 188, 189, 190, 191, 192, 193, 194, 195, 196, 197, 198, 199, 200, 201, 202, 203, 204, 205, 206, 207, 208, 209, 210, 211, 212, 213, 214, 215, 216, 217, 218, 219, 220, 221, 222, 223, 224, 225, 226, 227, 228, 229, 230, 231, 232, 233, 234, 235, 236, 237, 238, 239, 240, 241, 242, 243, 244, 245, 246, 247], 1.0, 'REPLACE')
_vg = ob_cylinder_001.vertex_groups.new(name='FrontRightWheel')
_vg.add([0, 1, 2, 3, 4, 5, 6, 7, 8, 9, 10, 11, 12, 13, 14, 15, 16, 17, 18, 19, 20, 21, 22, 23, 24, 25, 26, 27, 28, 29, 30, 31, 32, 33, 34, 35, 36, 37, 38, 39, 40, 41, 42, 43, 44, 45, 46, 47, 48, 49, 50, 51, 52, 53, 54, 55, 56, 57, 58, 59, 60, 61, 62, 63, 64, 65, 66, 67, 68, 69, 70, 71, 72, 73, 74, 75, 76, 77, 78, 79, 80, 81, 82, 83, 84, 85, 86, 87, 88, 89, 90, 91, 92, 93, 94, 95, 96, 97, 98, 99, 100, 101, 102, 103, 104, 105, 106, 107, 108, 109, 110, 111, 112, 113, 114, 115, 116, 117, 118, 119, 120, 121, 122, 123], 1.0, 'REPLACE')
_vg = ob_cylinder_001.vertex_groups.new(name='RearRightWheel')
for _i, _w in zip([372, 373, 374, 375, 376, 377, 378, 379, 380, 381, 382, 383, 384, 385, 386, 387, 388, 389, 390, 391, 392, 393, 394, 395, 396, 397, 398, 399, 400, 401, 402, 403, 404, 405, 406, 407, 408, 409, 410, 411, 412, 413, 414, 415, 416, 417, 418, 419, 420, 421, 422, 423, 424, 425, 426, 427, 428, 429, 430, 431, 432, 433, 434, 435, 436, 437, 438, 439, 440, 441, 442, 443, 444, 445, 446, 447, 448, 449, 450, 451, 452, 453, 454, 455, 456, 457, 458, 459, 460, 461, 462, 463, 464, 465, 466, 467, 468, 469, 470, 471, 472, 473, 474, 475, 476, 477, 478, 479, 480, 481, 482, 483, 484, 485, 486, 487, 488, 489, 490, 491, 492, 493, 494, 495], [1.0, 1.0, 0.9998, 1.0, 0.9964, 1.0, 0.9865, 1.0, 0.9761, 1.0, 0.9662, 1.0, 0.9558, 1.0, 0.9468, 1.0, 0.9468, 1.0, 0.9558, 1.0, 0.9662, 1.0, 0.9761, 1.0, 0.9865, 1.0, 0.9964, 1.0, 0.9998, 1.0, 1.0, 1.0, 1.0, 1.0, 1.0, 1.0, 1.0, 1.0, 1.0, 1.0, 1.0, 1.0, 0.9999, 1.0, 0.9991, 1.0, 0.9991, 1.0, 0.9999, 1.0, 1.0, 1.0, 1.0, 1.0, 1.0, 1.0, 1.0, 1.0, 1.0, 1.0, 1.0, 1.0, 0.9998, 1.0, 0.9964, 1.0, 0.9865, 1.0, 0.9761, 1.0, 0.9662, 1.0, 0.9558, 1.0, 0.9468, 1.0, 0.943, 1.0, 0.9468, 1.0, 0.9558, 1.0, 0.9662, 1.0, 0.9761, 1.0, 0.9865, 1.0, 0.9964, 1.0, 0.9998, 1.0, 1.0, 1.0, 1.0, 1.0, 1.0, 1.0, 1.0, 1.0, 1.0, 1.0, 1.0, 1.0, 0.9999, 1.0, 0.9991, 1.0, 0.9981, 1.0, 0.9991, 1.0, 0.9999, 1.0, 1.0, 1.0, 1.0, 1.0, 1.0, 1.0, 1.0, 1.0, 1.0, 1.0]): _vg.add([_i], _w, 'REPLACE')
_vg = ob_cylinder_001.vertex_groups.new(name='RearLeftWheel')
for _i, _w in zip([0, 1, 2, 3, 4, 5, 6, 7, 8, 9, 10, 11, 12, 13, 14, 15, 16, 17, 18, 19, 20, 21, 22, 23, 24, 25, 26, 27, 28, 29, 30, 31, 32, 33, 34, 35, 36, 37, 38, 39, 40, 41, 42, 43, 44, 45, 46, 47, 48, 49, 50, 51, 52, 53, 54, 55, 56, 57, 58, 59, 60, 61, 62, 63, 64, 65, 66, 67, 68, 69, 70, 71, 72, 73, 74, 75, 76, 77, 78, 79, 80, 81, 82, 83, 84, 85, 86, 87, 88, 89, 90, 91, 92, 93, 94, 95, 96, 97, 98, 99, 100, 101, 102, 103, 104, 105, 106, 107, 108, 109, 110, 111, 112, 113, 114, 115, 116, 117, 118, 119, 120, 121, 122, 123, 124, 125, 126, 127, 128, 129, 130, 131, 132, 133, 134, 135, 136, 137, 138, 139, 140, 141, 142, 143, 144, 145, 146, 147, 148, 149, 150, 151, 152, 153, 154, 155, 156, 157, 158, 159, 160, 161, 162, 163, 164, 165, 166, 167, 168, 169, 170, 171, 172, 173, 174, 175, 176, 177, 178, 179, 180, 181, 182, 183, 184, 185, 186, 187, 188, 189, 190, 191, 192, 193, 194, 195, 196, 197, 198, 199, 200, 201, 202, 203, 204, 205, 206, 207, 208, 209, 210, 211, 212, 213, 214, 215, 216, 217, 218, 219, 220, 221, 222, 223, 224, 225, 226, 227, 228, 229, 230, 231, 232, 233, 234, 235, 236, 237, 238, 239, 240, 241, 242, 243, 244, 245, 246, 247, 248, 249, 250, 251, 252, 253, 254, 255, 256, 257, 258, 259, 260, 261, 262, 263, 264, 265, 266, 267, 268, 269, 270, 271, 272, 273, 274, 275, 276, 277, 278, 279, 280, 281, 282, 283, 284, 285, 286, 287, 288, 289, 290, 291, 292, 293, 294, 295, 296, 297, 298, 299, 300, 301, 302, 303, 304, 305, 306, 307, 308, 309, 310, 311, 312, 313, 314, 315, 316, 317, 318, 319, 320, 321, 322, 323, 324, 325, 326, 327, 328, 329, 330, 331, 332, 333, 334, 335, 336, 337, 338, 339, 340, 341, 342, 343, 344, 345, 346, 347, 348, 349, 350, 351, 352, 353, 354, 355, 356, 357, 358, 359, 360, 361, 362, 363, 364, 365, 366, 367, 368, 369, 370, 371, 372, 373, 374, 375, 376, 377, 378, 379, 380, 381, 382, 383, 384, 385, 386, 387, 388, 389, 390, 391, 392, 393, 394, 395, 396, 397, 398, 399, 400, 401, 402, 403, 404, 405, 406, 407, 408, 409, 410, 411, 412, 413, 414, 415, 416, 417, 418, 419, 420, 421, 422, 423, 424, 425, 426, 427, 428, 429, 430, 431, 432, 433, 434, 435, 436, 437, 438, 439, 440, 441, 442, 443, 444, 445, 446, 447, 448, 449, 450, 451, 452, 453, 454, 455, 456, 457, 458, 459, 460, 461, 462, 463, 464, 465, 466, 467, 468, 469, 470, 471, 472, 473, 474, 475, 476, 477, 478, 479, 480, 481, 482, 483, 484, 485, 486, 487, 488, 489, 490, 491, 492, 493, 494, 495, 496, 497, 498, 499, 500, 501, 502, 503, 504, 505, 506, 507, 508, 509, 510, 511, 512, 513, 514, 515, 516, 517, 518, 519, 520, 521, 522, 523, 524, 525, 526, 527, 528, 529, 530, 531, 532, 533, 534, 535, 536, 537, 538, 539, 540, 541, 542, 543, 544, 545, 546, 547, 548, 549, 550, 551, 552, 553, 554, 555, 556, 557, 558, 559, 560, 561, 562, 563, 564, 565, 566, 567, 568, 569, 570, 571, 572, 573, 574, 575], [1.454e-12, 2.543e-12, 8.625e-13, 9.466e-12, 0.0, 2.437e-10, 8.363e-11, 9.751e-09, 7.165e-09, 2.206e-07, 1.41e-07, 2.299e-06, 9.914e-07, 1.131e-05, 2.96e-06, 2.842e-05, 2.96e-06, 2.842e-05, 9.731e-07, 1.111e-05, 9.739e-08, 1.588e-06, 4.06e-10, 1.25e-08, 7.078e-16, 8.253e-14, 0.0, 1.625e-19, 3.487e-22, 3.827e-21, 4.094e-15, 7.162e-15, 4.246e-13, 1.258e-12, 1.722e-13, 3.224e-12, 4.005e-15, 1.209e-11, 0.0, 1.4e-10, 3.689e-13, 1.54e-09, 2.419e-12, 8.376e-09, 6.168e-12, 2.224e-08, 2.036e-12, 7.342e-09, 3.138e-16, 1.087e-12, 5.852e-20, 2.443e-16, 0.0, 4.516e-12, 3.562e-15, 1.073e-11, 1.731e-13, 3.242e-12, 7.634e-13, 2.261e-12, 4.094e-15, 7.162e-15, 3.487e-22, 3.826e-21, 0.0, 1.625e-19, 7.078e-16, 8.253e-14, 4.06e-10, 1.25e-08, 9.739e-08, 1.588e-06, 9.731e-07, 1.111e-05, 2.96e-06, 2.842e-05, 4.227e-06, 3.834e-05, 2.96e-06, 2.842e-05, 9.914e-07, 1.131e-05, 1.41e-07, 2.299e-06, 7.165e-09, 2.206e-07, 8.363e-11, 9.751e-09, 0.0, 2.437e-10, 8.625e-13, 9.465e-12, 1.454e-12, 2.543e-12, 7.633e-13, 2.261e-12, 1.731e-13, 3.242e-12, 3.554e-15, 1.073e-11, 0.0, 4.516e-12, 5.851e-20, 2.443e-16, 3.138e-16, 1.087e-12, 2.036e-12, 7.342e-09, 8.173e-12, 3.025e-08, 6.168e-12, 2.224e-08, 2.419e-12, 8.376e-09, 3.689e-13, 1.54e-09, 0.0, 1.4e-10, 4.015e-15, 1.209e-11, 1.722e-13, 3.224e-12, 4.246e-13, 1.258e-12, 1.205e-10, 4.326e-11, 7.805e-11, 5.184e-10, 2.765e-10, 6.093e-08, 5.908e-09, 1.452e-06, 1.192e-07, 1.523e-05, 1.205e-06, 8.292e-05, 5.799e-06, 0.0002586, 1.432e-05, 0.0004974, 1.432e-05, 0.0004974, 5.692e-06, 0.0002538, 8.324e-07, 5.728e-05, 6.753e-09, 8.629e-07, 5e-14, 1.229e-11, 1.843e-19, 4.062e-17, 3.156e-20, 2.096e-19, 3.395e-13, 1.218e-13, 1.128e-10, 1.535e-10, 2.551e-10, 3.233e-10, 2.336e-10, 1.412e-10, 1.76e-10, 4.62e-11, 1.206e-10, 4.45e-10, 8.104e-11, 2.811e-09, 5.768e-11, 7.883e-09, 1.904e-11, 2.602e-09, 1.051e-14, 3.646e-13, 1.913e-17, 7.059e-17, 5.675e-12, 1.49e-12, 2.073e-10, 1.253e-10, 2.565e-10, 3.25e-10, 2.027e-10, 2.761e-10, 3.395e-13, 1.218e-13, 3.155e-20, 2.096e-19, 1.843e-19, 4.061e-17, 5e-14, 1.229e-11, 6.753e-09, 8.629e-07, 8.324e-07, 5.728e-05, 5.692e-06, 0.0002538, 1.432e-05, 0.0004974, 1.918e-05, 0.0006155, 1.432e-05, 0.0004974, 5.799e-06, 0.0002586, 1.205e-06, 8.292e-05, 1.192e-07, 1.523e-05, 5.908e-09, 1.452e-06, 2.765e-10, 6.093e-08, 7.805e-11, 5.184e-10, 1.205e-10, 4.326e-11, 2.027e-10, 2.76e-10, 2.565e-10, 3.25e-10, 2.073e-10, 1.253e-10, 5.674e-12, 1.49e-12, 1.913e-17, 7.057e-17, 1.051e-14, 3.647e-13, 1.904e-11, 2.602e-09, 5.046e-11, 1.1e-08, 5.768e-11, 7.883e-09, 8.103e-11, 2.811e-09, 1.206e-10, 4.45e-10, 1.76e-10, 4.62e-11, 2.336e-10, 1.412e-10, 2.551e-10, 3.233e-10, 1.128e-10, 1.535e-10, 1.0, 1.0, 1.0, 1.0, 1.0, 1.0, 1.0, 1.0, 1.0, 0.9998, 1.0, 0.9984, 1.0, 0.9929, 1.0, 0.9836, 1.0, 0.9836, 1.0, 0.9929, 1.0, 0.9983, 1.0, 0.9998, 1.0, 1.0, 1.0, 1.0, 1.0, 1.0, 1.0, 1.0, 1.0, 1.0, 1.0, 1.0, 1.0, 1.0, 1.0, 1.0, 1.0, 1.0, 1.0, 1.0, 1.0, 1.0, 1.0, 0.9889, 1.0, 0.9908, 1.0, 0.9986, 1.0, 0.9999, 1.0, 1.0, 1.0, 1.0, 1.0, 1.0, 1.0, 1.0, 1.0, 1.0, 1.0, 1.0, 1.0, 1.0, 1.0, 0.9998, 1.0, 0.9983, 1.0, 0.9929, 1.0, 0.9836, 1.0, 0.9786, 1.0, 0.9836, 1.0, 0.9929, 1.0, 0.9984, 1.0, 0.9998, 1.0, 1.0, 1.0, 1.0, 1.0, 1.0, 1.0, 1.0, 1.0, 1.0, 1.0, 1.0, 1.0, 1.0, 1.0, 0.9999, 1.0, 0.9986, 1.0, 0.9908, 1.0, 0.9889, 1.0, 0.9995, 1.0, 1.0, 1.0, 1.0, 1.0, 1.0, 1.0, 1.0, 1.0, 1.0, 1.0, 1.0, 1.0, 1.0, 1.634e-10, 9.222e-09, 3.849e-15, 6.085e-14, 1.231e-13, 7.359e-13, 3.112e-07, 1.034e-06, 0.0005961, 0.001421, 0.006722, 0.01322, 0.00139, 0.00245, 8.252e-06, 1.373e-05, 1.152e-06, 1.917e-06, 0.001486, 0.002619, 0.003527, 0.006938, 3.677e-06, 8.764e-06, 2.432e-13, 8.084e-13, 3.977e-16, 2.378e-15, 1.026e-08, 1.621e-07, 5.617e-12, 3.17e-10, 1.039e-10, 9.306e-09, 1.923e-07, 1.673e-05, 7.317e-07, 9.622e-05, 4.62e-07, 8.47e-05, 3.815e-07, 6.592e-05, 3.457e-07, 5.653e-05, 3.091e-07, 5.251e-05, 1.896e-07, 3.22e-05, 2.296e-09, 3.754e-07, 5.672e-15, 9.801e-13, 2.644e-10, 4.847e-08, 5.252e-07, 6.907e-05, 1.245e-06, 0.0001083, 3.147e-08, 2.819e-06, 5.617e-12, 3.17e-10, 1.026e-08, 1.621e-07, 3.977e-16, 2.378e-15, 2.432e-13, 8.084e-13, 3.677e-06, 8.764e-06, 0.003527, 0.006938, 0.001486, 0.002619, 1.152e-06, 1.917e-06, 1.832e-09, 2.995e-09, 8.252e-06, 1.373e-05, 0.00139, 0.00245, 0.006722, 0.01322, 0.0005961, 0.001421, 3.112e-07, 1.034e-06, 1.231e-13, 7.358e-13, 3.849e-15, 6.085e-14, 1.634e-10, 9.222e-09, 3.147e-08, 2.819e-06, 1.245e-06, 0.0001083, 5.252e-07, 6.907e-05, 2.643e-10, 4.847e-08, 5.674e-15, 9.804e-13, 2.296e-09, 3.754e-07, 1.896e-07, 3.22e-05, 2.905e-07, 5.073e-05, 3.091e-07, 5.251e-05, 3.457e-07, 5.653e-05, 3.815e-07, 6.592e-05, 4.62e-07, 8.47e-05, 7.317e-07, 9.622e-05, 1.923e-07, 1.673e-05, 1.039e-10, 9.305e-09, 0.003626, 0.0008851, 0.00926, 0.00336, 6.087e-05, 1.486e-05, 0.002068, 0.0007503, 7.36e-09, 2.92e-13, 8.068e-17, 4.283e-19, 0.01849, 7.337e-07, 2.816e-11, 1.495e-13, 8.972e-13, 2.777e-08, 3.678e-12, 1.522e-07, 9.811e-16, 8.388e-11, 2.386e-15, 1.207e-09, 2.264e-14, 1.366e-07, 2.735e-14, 1.109e-06, 1.084e-14, 1.194e-06, 1.841e-15, 1.605e-07, 2.503e-18, 6.116e-10, 5.061e-21, 4.412e-13, 1.491e-24, 1.644e-16, 3.407e-22, 1.381e-14, 9.539e-20, 5.755e-13, 1.637e-17, 8.283e-12, 7.286e-16, 6.229e-11, 4.516e-15, 1.869e-10, 4.767e-15, 1.476e-10, 5.837e-16, 1.517e-11, 2.575e-18, 6.183e-14, 4.599e-19, 1.399e-14, 6.47e-22, 4.299e-17, 7.542e-18, 1.504e-12, 1.179e-13, 6.666e-08, 7.795e-12, 7.919e-06, 2.068e-12, 2.63e-06, 5.256e-14, 5.339e-08, 8.49e-16, 4.799e-10, 5.655e-18, 1.127e-12, 0.0, 0.0, 2.518e-18, 7.661e-14, 4.876e-20, 1.171e-15, 1.992e-20, 5.177e-16]): _vg.add([_i], _w, 'REPLACE')
_vg = ob_cylinder_001.vertex_groups.new(name='MainBody')
for _i, _w in zip([496, 497, 498, 499, 500, 501, 502, 503, 504, 505, 506, 507, 508, 509, 510, 511, 512, 513, 514, 515, 516, 517, 518, 519, 520, 521, 522, 523, 524, 525, 526, 527, 528, 529, 530, 531, 532, 533, 534, 535, 536, 537, 538, 539, 540, 541, 542, 543, 544, 545, 546, 547, 548, 549, 550, 551, 552, 553, 554, 555, 556, 557, 558, 559, 560, 561, 562, 563, 564, 565, 566, 567, 568, 569, 570, 571, 572, 573, 574, 575], [1.0, 1.0, 0.9998, 1.0, 1.0, 1.0, 0.9998, 1.0, 0.9684, 1.0, 1.0, 0.9845, 0.9684, 1.0, 1.0, 0.9845, 1.0, 1.0, 1.0, 1.0, 1.0, 1.0, 1.0, 1.0, 1.0, 1.0, 1.0, 1.0, 1.0, 1.0, 1.0, 1.0, 1.0, 1.0, 1.0, 1.0, 1.0, 1.0, 1.0, 1.0, 1.0, 1.0, 1.0, 1.0, 1.0, 1.0, 1.0, 1.0, 1.0, 1.0, 1.0, 1.0, 1.0, 1.0, 1.0, 1.0, 1.0, 1.0, 1.0, 1.0, 1.0, 1.0, 1.0, 1.0, 1.0, 1.0, 1.0, 1.0, 1.0, 1.0, 1.0, 1.0, 1.0, 1.0, 1.0, 1.0, 1.0, 1.0, 1.0, 1.0]): _vg.add([_i], _w, 'REPLACE')
_m = ob_cylinder_001.modifiers.new('Armature', 'ARMATURE')
_m.object = ob_armature
ob_lamp.location = (4.076, 1.005, 5.904)
ob_lamp.rotation_euler = (0.6503, 0.05522, 1.866)
ob_lamp.lock_rotations_4d = False
ob_lamp.empty_display_type = 'ARROWS'
ob_lamp.color = (0.0, 0.0, 0.0, 0.0)
ob_lamp.lineart.crease_threshold = 0.0
ob_camera.location = (7.481, -6.508, 5.344)
ob_camera.rotation_euler = (1.109, 0.01082, 0.8149)
ob_camera.lock_rotations_4d = False
ob_camera.empty_display_type = 'ARROWS'
ob_camera.color = (0.0, 0.0, 0.0, 0.0)
ob_camera.display_type = 'WIRE'
ob_camera.lineart.crease_threshold = 0.0

# ---- collection membership
col_collection_1.objects.link(ob_armature)
col_collection_1.objects.link(ob_cylinder_001)
col_collection_1.objects.link(ob_lamp)
col_collection_1.objects.link(ob_camera)

# ---- scene / render settings (as saved in the file)
scene.camera = ob_camera
scene.frame_start = 1; scene.frame_end = 250; scene.frame_set(1)
scene.render.engine = 'BLENDER_EEVEE_NEXT'
scene.render.resolution_percentage = 50
scene.render.dither_intensity = 0.0
scene.cycles.use_denoising = False
scene.cycles.samples = 10
scene.cycles.sampling_pattern = 'TABULATED_SOBOL'
scene.cycles.light_sampling_threshold = 0.0
scene.cycles.use_adaptive_sampling = False
scene.cycles.use_light_tree = False
scene.cycles.blur_glossy = 0.0
scene.cycles.pixel_filter_type = 'GAUSSIAN'
scene.cycles.sample_clamp_indirect = 0.0
scene.view_settings.view_transform = 'Standard'
bpy.context.view_layer.update()
